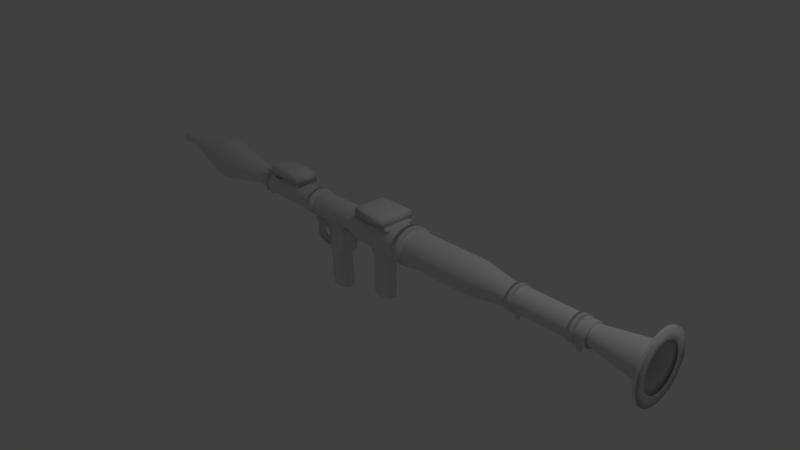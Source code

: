 # Source: Rpg.blend  (saved by Blender 2.79.0; exported with 4.5.12 LTS)
import bpy
from mathutils import Matrix  # noqa: F401  (used for matrix-valued properties, if any)

bpy.ops.wm.read_factory_settings(use_empty=True)
scene = bpy.context.scene
scene.name = 'Scene'

# ---- collections
col_collection_1 = bpy.data.collections.new('Collection 1'); scene.collection.children.link(col_collection_1)

# ---- world
world_world = bpy.data.worlds.new('World'); scene.world = world_world
world_world.color = (0.05088, 0.05088, 0.05088)
world_world.use_sun_shadow = False
world_world.sun_shadow_jitter_overblur = 0.0
world_world.cycles.sampling_method = 'MANUAL'

# ---- cameras
cam_camera = bpy.data.cameras.new('Camera')
cam_camera.clip_end = 100.0
cam_camera.lens = 35.0
cam_camera.sensor_width = 32.0
cam_camera.sensor_height = 18.0
cam_camera.ortho_scale = 7.314
cam_camera.dof.focus_distance = 0.0
cam_camera.dof.aperture_fstop = 128.0

# ---- lights
light_lamp = bpy.data.lights.new('Lamp', 'POINT')
light_lamp.transmission_factor = 0.0
light_lamp.cutoff_distance = 30.0
light_lamp.energy = 100.0
light_lamp.shadow_buffer_clip_start = 1.001
light_lamp.shadow_soft_size = 0.1
light_lamp.shadow_maximum_resolution = 0.006
light_lamp.use_absolute_resolution = True

# ---- meshes
me_cube_017 = bpy.data.meshes.new('Cube.017')
me_cube_017.from_pydata([(-1.444, -1.0, -0.8091), (-0.2953, -1.0, 1.07), (-1.444, 1.0, -0.8091), (-0.2953, 1.0, 1.07), (-1.208, -1.0, -0.9153), (1.532, -1.0, 1.072), (-1.208, 1.0, -0.9153), (1.532, 1.0, 1.072), (-0.8194, -1.0, -0.6195), (-0.1327, -1.0, -0.3863), (0.103, -1.0, -0.1407), (0.2559, -1.0, 0.1072), (0.2589, -1.0, 0.3592), (0.248, -1.0, 0.6115), (-0.2321, -1.0, 0.8754), (-0.2321, 1.0, 0.8754), (0.248, 1.0, 0.6115), (0.2589, 1.0, 0.3592), (0.2559, 1.0, 0.1072), (0.103, 1.0, -0.1407), (-0.1327, 1.0, -0.3863), (-0.8194, 1.0, -0.6195), (1.452, 1.0, 0.8217), (1.362, 1.0, 0.5721), (1.232, 1.0, 0.3236), (1.203, 1.0, 0.07238), (0.9707, 1.0, -0.1733), (0.6437, 1.0, -0.4164), (0.1477, 1.0, -0.6549), (1.452, -1.0, 0.8217), (1.362, -1.0, 0.5721), (1.232, -1.0, 0.3236), (1.203, -1.0, 0.07238), (0.9707, -1.0, -0.1733), (0.6437, -1.0, -0.4164), (0.1477, -1.0, -0.6549), (-2.912, -1.0, 0.9537), (-3.586, -1.0, 1.207), (-3.586, 1.0, 1.207), (-2.912, 1.0, 0.9537), (-1.771, 0.3333, -0.8623), (-1.771, -0.3333, -0.8623), (-0.2953, -0.3333, 1.07), (-0.2953, 0.3333, 1.07), (-1.208, -0.3333, -0.9685), (-1.208, 0.3333, -0.9685), (1.532, 0.3333, 1.018), (1.532, -0.3333, 1.018), (0.1477, 0.3333, -0.708), (0.1477, -0.3333, -0.708), (0.6437, 0.3333, -0.4696), (0.6437, -0.3333, -0.4696), (0.9707, 0.3333, -0.2265), (0.9707, -0.3333, -0.2265), (1.203, 0.3333, 0.01923), (1.203, -0.3333, 0.01923), (1.232, 0.3333, 0.2705), (1.232, -0.3333, 0.2705), (1.362, 0.3333, 0.519), (1.362, -0.3333, 0.519), (1.452, 0.3333, 0.7686), (1.452, -0.3333, 0.7686), (-1.147, -0.3333, -0.6727), (-1.147, 0.3333, -0.6727), (-0.4601, -0.3333, -0.4394), (-0.4601, 0.3333, -0.4394), (-0.2244, -0.3333, -0.1938), (-0.2244, 0.3333, -0.1938), (-0.07144, -0.3333, 0.05405), (-0.07144, 0.3333, 0.05405), (-0.06849, -0.3333, 0.306), (-0.06849, 0.3333, 0.306), (-0.07934, -0.3333, 0.5583), (-0.07934, 0.3333, 0.5583), (-0.5595, -0.3333, 0.8223), (-0.5595, 0.3333, 0.8223), (-3.586, -0.3333, 1.154), (-3.586, 0.3333, 1.154), (-2.912, -0.3333, 0.9005), (-2.912, 0.3333, 0.9005)], [], [(14, 1, 37, 36), (15, 3, 7, 22), (61, 47, 5, 29), (29, 5, 1, 14), (41, 44, 4, 0), (47, 42, 1, 5), (4, 35, 8, 0), (35, 34, 9, 8), (34, 33, 10, 9), (33, 32, 11, 10), (32, 31, 12, 11), (31, 30, 13, 12), (30, 29, 14, 13), (44, 49, 35, 4), (49, 51, 34, 35), (51, 53, 33, 34), (53, 55, 32, 33), (55, 57, 31, 32), (57, 59, 30, 31), (59, 61, 29, 30), (2, 21, 28, 6), (21, 20, 27, 28), (20, 19, 26, 27), (19, 18, 25, 26), (18, 17, 24, 25), (17, 16, 23, 24), (16, 15, 22, 23), (40, 63, 21, 2), (63, 65, 20, 21), (65, 67, 19, 20), (67, 69, 18, 19), (69, 71, 17, 18), (71, 73, 16, 17), (73, 75, 15, 16), (79, 77, 38, 39), (74, 14, 36, 78), (3, 15, 39, 38), (43, 3, 38, 77), (1, 42, 76, 37), (42, 43, 77, 76), (15, 75, 79, 39), (75, 74, 78, 79), (36, 37, 76, 78), (78, 76, 77, 79), (13, 14, 74, 72), (72, 74, 75, 73), (12, 13, 72, 70), (70, 72, 73, 71), (11, 12, 70, 68), (68, 70, 71, 69), (10, 11, 68, 66), (66, 68, 69, 67), (9, 10, 66, 64), (64, 66, 67, 65), (8, 9, 64, 62), (62, 64, 65, 63), (0, 8, 62, 41), (41, 62, 63, 40), (23, 22, 60, 58), (58, 60, 61, 59), (24, 23, 58, 56), (56, 58, 59, 57), (25, 24, 56, 54), (54, 56, 57, 55), (26, 25, 54, 52), (52, 54, 55, 53), (27, 26, 52, 50), (50, 52, 53, 51), (28, 27, 50, 48), (48, 50, 51, 49), (6, 28, 48, 45), (45, 48, 49, 44), (7, 3, 43, 46), (46, 43, 42, 47), (2, 6, 45, 40), (40, 45, 44, 41), (22, 7, 46, 60), (60, 46, 47, 61)])
me_cube_017.polygons.foreach_set('use_smooth', [True] * 78)
me_cube_017.use_remesh_preserve_volume = False
me_cube_017.use_remesh_preserve_attributes = False
me_cube_017.use_mirror_vertex_groups = False
me_cube_017.update()
me_cube_015 = bpy.data.meshes.new('Cube.015')
me_cube_015.from_pydata([(-3.091, 1.401, 1.803), (-3.883, 1.401, 1.803), (-3.091, 1.374, 1.712), (-3.883, 1.374, 1.712), (-3.091, 1.295, 1.624), (-3.883, 1.295, 1.624), (-3.091, 1.165, 1.543), (-3.883, 1.165, 1.543), (-3.091, 0.9908, 1.472), (-3.883, 0.9908, 1.472), (-3.091, 0.7785, 1.414), (-3.883, 0.7785, 1.414), (-3.091, 0.5362, 1.371), (-3.883, 0.5362, 1.371), (-3.091, 0.2734, 1.345), (-3.883, 0.2734, 1.345), (-3.091, 2.734e-06, 1.336), (-3.883, 3.111e-06, 1.336), (-3.091, -0.2734, 1.345), (-3.883, -0.2734, 1.345), (-3.091, -0.5362, 1.371), (-3.883, -0.5362, 1.371), (-3.091, -0.7785, 1.414), (-3.883, -0.7785, 1.414), (-3.091, -0.9908, 1.472), (-3.883, -0.9908, 1.472), (-3.091, -1.165, 1.543), (-3.883, -1.165, 1.543), (-3.091, -1.295, 1.624), (-3.883, -1.295, 1.624), (-3.091, -1.374, 1.712), (-3.883, -1.374, 1.712), (-3.091, -1.401, 1.803), (-3.883, -1.401, 1.803), (-3.091, -1.374, 1.894), (-3.883, -1.374, 1.894), (-3.091, -1.295, 1.982), (-3.883, -1.295, 1.982), (-3.091, -1.165, 2.062), (-3.883, -1.165, 2.062), (-3.091, -0.9908, 2.133), (-3.883, -0.9908, 2.133), (-3.091, -0.7785, 2.191), (-3.883, -0.7785, 2.191), (-3.091, -0.5362, 2.234), (-3.883, -0.5362, 2.234), (-3.091, -0.2734, 2.261), (-3.883, -0.2734, 2.261), (-3.091, 3.605e-06, 2.27), (-3.883, 3.981e-06, 2.27), (-3.091, 0.2734, 2.261), (-3.883, 0.2734, 2.261), (-3.091, 0.5362, 2.234), (-3.883, 0.5362, 2.234), (-3.091, 0.7785, 2.191), (-3.883, 0.7785, 2.191), (-3.091, 0.9908, 2.133), (-3.883, 0.9908, 2.133), (-3.091, 1.165, 2.062), (-3.883, 1.165, 2.062), (-3.091, 1.295, 1.982), (-3.883, 1.295, 1.982), (-3.091, 1.374, 1.894), (-3.883, 1.374, 1.894)], [], [(0, 1, 3, 2), (2, 3, 5, 4), (4, 5, 7, 6), (6, 7, 9, 8), (8, 9, 11, 10), (10, 11, 13, 12), (12, 13, 15, 14), (14, 15, 17, 16), (16, 17, 19, 18), (18, 19, 21, 20), (20, 21, 23, 22), (22, 23, 25, 24), (24, 25, 27, 26), (26, 27, 29, 28), (28, 29, 31, 30), (30, 31, 33, 32), (32, 33, 35, 34), (34, 35, 37, 36), (36, 37, 39, 38), (38, 39, 41, 40), (40, 41, 43, 42), (42, 43, 45, 44), (44, 45, 47, 46), (46, 47, 49, 48), (48, 49, 51, 50), (50, 51, 53, 52), (52, 53, 55, 54), (54, 55, 57, 56), (56, 57, 59, 58), (58, 59, 61, 60), (3, 1, 63, 61, 59, 57, 55, 53, 51, 49, 47, 45, 43, 41, 39, 37, 35, 33, 31, 29, 27, 25, 23, 21, 19, 17, 15, 13, 11, 9, 7, 5), (60, 61, 63, 62), (62, 63, 1, 0), (0, 2, 4, 6, 8, 10, 12, 14, 16, 18, 20, 22, 24, 26, 28, 30, 32, 34, 36, 38, 40, 42, 44, 46, 48, 50, 52, 54, 56, 58, 60, 62)])
me_cube_015.polygons.foreach_set('use_smooth', [True] * 34)
me_cube_015.use_remesh_preserve_volume = False
me_cube_015.use_remesh_preserve_attributes = False
me_cube_015.use_mirror_vertex_groups = False
me_cube_015.update()
me_cylinder_002 = bpy.data.meshes.new('Cylinder.002')
me_cylinder_002.from_pydata([(0.03523, 0.2867, -2.194), (0.03523, 0.5992, 2.005), (0.07975, 0.2812, -2.194), (0.1283, 0.5877, 2.005), (0.1226, 0.2649, -2.194), (0.2178, 0.5536, 2.005), (0.162, 0.2384, -2.194), (0.3002, 0.4982, 2.005), (0.1966, 0.2027, -2.194), (0.3725, 0.4237, 2.005), (0.225, 0.1593, -2.194), (0.4318, 0.3329, 2.005), (0.2461, 0.1097, -2.194), (0.4759, 0.2293, 2.005), (0.2591, 0.05593, -2.194), (0.503, 0.1169, 2.005), (0.2635, 5.021e-07, -2.194), (0.5122, -3.901e-09, 2.005), (0.2591, -0.05593, -2.194), (0.503, -0.1169, 2.005), (0.2461, -0.1097, -2.194), (0.4759, -0.2293, 2.005), (0.225, -0.1593, -2.194), (0.4318, -0.3329, 2.005), (0.1966, -0.2027, -2.194), (0.3725, -0.4237, 2.005), (0.162, -0.2384, -2.194), (0.3002, -0.4982, 2.005), (0.1226, -0.2649, -2.194), (0.2178, -0.5536, 2.005), (0.07975, -0.2812, -2.194), (0.1283, -0.5877, 2.005), (0.03523, -0.2867, -2.194), (0.03523, -0.5992, 2.005), (-0.009301, -0.2812, -2.194), (-0.05783, -0.5877, 2.005), (-0.05212, -0.2649, -2.194), (-0.1473, -0.5536, 2.005), (-0.09158, -0.2384, -2.194), (-0.2298, -0.4982, 2.005), (-0.1262, -0.2027, -2.194), (-0.302, -0.4237, 2.005), (-0.1545, -0.1593, -2.194), (-0.3614, -0.3329, 2.005), (-0.1756, -0.1097, -2.194), (-0.4054, -0.2293, 2.005), (-0.1886, -0.05593, -2.194), (-0.4326, -0.1169, 2.005), (-0.193, 7.573e-07, -2.194), (-0.4418, 5.294e-07, 2.005), (-0.1886, 0.05593, -2.194), (-0.4326, 0.1169, 2.005), (-0.1756, 0.1097, -2.194), (-0.4054, 0.2293, 2.005), (-0.1545, 0.1593, -2.194), (-0.3614, 0.3329, 2.005), (-0.1262, 0.2027, -2.194), (-0.302, 0.4237, 2.005), (-0.09158, 0.2384, -2.194), (-0.2298, 0.4982, 2.005), (-0.05212, 0.2649, -2.194), (-0.1473, 0.5536, 2.005), (-0.0093, 0.2812, -2.194), (-0.05783, 0.5877, 2.005), (0.03523, 1.256, -0.07), (0.2303, 1.232, -0.07), (0.4179, 1.161, -0.07), (0.5908, 1.044, -0.07), (0.7423, 0.8883, -0.07), (0.8667, 0.6979, -0.07), (0.9591, 0.4807, -0.07), (1.016, 0.2451, -0.07), (1.035, 1.858e-08, -0.07), (1.016, -0.2451, -0.07), (0.9591, -0.4807, -0.07), (0.8667, -0.6979, -0.07), (0.7423, -0.8883, -0.07), (0.5908, -1.044, -0.07), (0.4179, -1.161, -0.07), (0.2303, -1.232, -0.07), (0.03523, -1.256, -0.07), (-0.1599, -1.232, -0.07), (-0.3475, -1.161, -0.07), (-0.5203, -1.044, -0.07), (-0.6719, -0.8883, -0.07), (-0.7962, -0.6979, -0.07), (-0.8887, -0.4807, -0.07), (-0.9456, -0.2451, -0.07), (-0.9648, 1.137e-06, -0.07), (-0.9456, 0.2451, -0.07), (-0.8887, 0.4807, -0.07), (-0.7962, 0.6979, -0.07), (-0.6719, 0.8883, -0.07), (-0.5203, 1.044, -0.07), (-0.3475, 1.161, -0.07), (-0.1599, 1.232, -0.07), (0.03523, 1.256, 0.1723), (0.2303, 1.232, 0.1723), (0.4179, 1.161, 0.1723), (0.5908, 1.044, 0.1723), (0.7423, 0.8883, 0.1723), (0.8667, 0.6979, 0.1723), (0.9591, 0.4807, 0.1723), (1.016, 0.2451, 0.1723), (1.035, 3.453e-08, 0.1723), (1.016, -0.2451, 0.1723), (0.9591, -0.4807, 0.1723), (0.8667, -0.6979, 0.1723), (0.7423, -0.8883, 0.1723), (0.5908, -1.044, 0.1723), (0.4179, -1.161, 0.1723), (0.2303, -1.232, 0.1723), (0.03523, -1.256, 0.1723), (-0.1599, -1.232, 0.1723), (-0.3475, -1.161, 0.1723), (-0.5203, -1.044, 0.1723), (-0.6719, -0.8883, 0.1723), (-0.7962, -0.6979, 0.1723), (-0.8887, -0.4807, 0.1723), (-0.9456, -0.2451, 0.1723), (-0.9648, 1.153e-06, 0.1723), (-0.9456, 0.2451, 0.1723), (-0.8887, 0.4807, 0.1723), (-0.7962, 0.6979, 0.1723), (-0.6719, 0.8883, 0.1723), (-0.5203, 1.044, 0.1723), (-0.3475, 1.161, 0.1723), (-0.1599, 1.232, 0.1723), (0.03523, 0.2867, -2.732), (0.07975, 0.2812, -2.732), (0.1226, 0.2649, -2.732), (0.162, 0.2384, -2.732), (0.1966, 0.2027, -2.732), (0.225, 0.1593, -2.732), (0.2461, 0.1097, -2.732), (0.2591, 0.05593, -2.732), (0.2635, 6.402e-07, -2.732), (0.2591, -0.05593, -2.732), (0.2461, -0.1097, -2.732), (0.225, -0.1593, -2.732), (0.1966, -0.2027, -2.732), (0.162, -0.2384, -2.732), (0.1226, -0.2649, -2.732), (0.07975, -0.2812, -2.732), (0.03523, -0.2867, -2.732), (-0.009301, -0.2812, -2.732), (-0.05212, -0.2649, -2.732), (-0.09158, -0.2384, -2.732), (-0.1262, -0.2027, -2.732), (-0.1545, -0.1593, -2.732), (-0.1756, -0.1097, -2.732), (-0.1886, -0.05593, -2.732), (-0.193, 8.954e-07, -2.732), (-0.1886, 0.05594, -2.732), (-0.1756, 0.1097, -2.732), (-0.1545, 0.1593, -2.732), (-0.1262, 0.2027, -2.732), (-0.09158, 0.2384, -2.732), (-0.05212, 0.2649, -2.732), (-0.0093, 0.2812, -2.732), (0.03523, 0.2421, -2.811), (0.07283, 0.2375, -2.811), (0.109, 0.2237, -2.811), (0.1423, 0.2013, -2.811), (0.1715, 0.1712, -2.811), (0.1955, 0.1345, -2.811), (0.2133, 0.09265, -2.811), (0.2243, 0.04723, -2.811), (0.228, 6.703e-07, -2.811), (0.2243, -0.04723, -2.811), (0.2133, -0.09265, -2.811), (0.1955, -0.1345, -2.811), (0.1715, -0.1712, -2.811), (0.1423, -0.2013, -2.811), (0.109, -0.2237, -2.811), (0.07283, -0.2375, -2.811), (0.03523, -0.2421, -2.811), (-0.002375, -0.2375, -2.811), (-0.03853, -0.2237, -2.811), (-0.07185, -0.2013, -2.811), (-0.1011, -0.1712, -2.811), (-0.125, -0.1345, -2.811), (-0.1428, -0.09265, -2.811), (-0.1538, -0.04723, -2.811), (-0.1575, 8.858e-07, -2.811), (-0.1538, 0.04723, -2.811), (-0.1428, 0.09265, -2.811), (-0.125, 0.1345, -2.811), (-0.1011, 0.1712, -2.811), (-0.07185, 0.2013, -2.811), (-0.03853, 0.2237, -2.811), (-0.002374, 0.2375, -2.811), (0.03523, 0.2421, -2.961), (0.07283, 0.2375, -2.961), (0.109, 0.2237, -2.961), (0.1423, 0.2013, -2.961), (0.1715, 0.1712, -2.961), (0.1955, 0.1345, -2.961), (0.2133, 0.09265, -2.961), (0.2243, 0.04723, -2.961), (0.228, 7.086e-07, -2.961), (0.2243, -0.04723, -2.961), (0.2133, -0.09265, -2.961), (0.1955, -0.1345, -2.961), (0.1715, -0.1712, -2.961), (0.1423, -0.2013, -2.961), (0.109, -0.2237, -2.961), (0.07283, -0.2375, -2.961), (0.03523, -0.2421, -2.961), (-0.002374, -0.2375, -2.961), (-0.03853, -0.2237, -2.961), (-0.07185, -0.2013, -2.961), (-0.1011, -0.1712, -2.961), (-0.125, -0.1345, -2.961), (-0.1428, -0.09265, -2.961), (-0.1538, -0.04723, -2.961), (-0.1575, 9.241e-07, -2.961), (-0.1538, 0.04723, -2.961), (-0.1428, 0.09265, -2.961), (-0.125, 0.1345, -2.961), (-0.1011, 0.1712, -2.961), (-0.07185, 0.2013, -2.961), (-0.03853, 0.2237, -2.961), (-0.002374, 0.2375, -2.961), (0.1283, 0.5877, 2.373), (0.03523, 0.5992, 2.373), (0.2178, 0.5536, 2.373), (0.3002, 0.4982, 2.373), (0.3725, 0.4237, 2.373), (0.4318, 0.3329, 2.373), (0.4759, 0.2293, 2.373), (0.503, 0.1169, 2.373), (0.5122, -9.853e-08, 2.373), (0.503, -0.1169, 2.373), (0.4759, -0.2293, 2.373), (0.4318, -0.3329, 2.373), (0.3725, -0.4237, 2.373), (0.3002, -0.4982, 2.373), (0.2178, -0.5536, 2.373), (0.1283, -0.5877, 2.373), (0.03523, -0.5992, 2.373), (-0.05783, -0.5877, 2.373), (-0.1473, -0.5536, 2.373), (-0.2298, -0.4982, 2.373), (-0.302, -0.4237, 2.373), (-0.3614, -0.3329, 2.373), (-0.4054, -0.2293, 2.373), (-0.4326, -0.1169, 2.373), (-0.4418, 4.348e-07, 2.373), (-0.4326, 0.1169, 2.373), (-0.4054, 0.2293, 2.373), (-0.3614, 0.3329, 2.373), (-0.302, 0.4237, 2.373), (-0.2298, 0.4982, 2.373), (-0.1473, 0.5536, 2.373), (-0.05783, 0.5877, 2.373), (0.1467, 0.7973, 2.732), (0.03523, 0.8129, 2.732), (0.2539, 0.751, 2.732), (0.3528, 0.6759, 2.732), (0.4394, 0.5748, 2.732), (0.5105, 0.4516, 2.732), (0.5633, 0.3111, 2.732), (0.5958, 0.1586, 2.732), (0.6068, -2.445e-07, 2.732), (0.5958, -0.1586, 2.732), (0.5633, -0.3111, 2.732), (0.5105, -0.4516, 2.732), (0.4394, -0.5748, 2.732), (0.3528, -0.6759, 2.732), (0.2539, -0.751, 2.732), (0.1467, -0.7973, 2.732), (0.03523, -0.8129, 2.732), (-0.07628, -0.7973, 2.732), (-0.1835, -0.751, 2.732), (-0.2823, -0.6759, 2.732), (-0.3689, -0.5748, 2.732), (-0.44, -0.4516, 2.732), (-0.4928, -0.3111, 2.732), (-0.5253, -0.1586, 2.732), (-0.5363, 4.791e-07, 2.732), (-0.5253, 0.1586, 2.732), (-0.4928, 0.3111, 2.732), (-0.44, 0.4516, 2.732), (-0.3689, 0.5748, 2.732), (-0.2823, 0.6759, 2.732), (-0.1835, 0.751, 2.732), (-0.07628, 0.7973, 2.732), (0.3163, 0.5249, 2.364), (0.2294, 0.5832, 2.364), (0.5014, 0.2416, 2.364), (0.4549, 0.3507, 2.364), (0.4549, -0.3507, 2.364), (0.5014, -0.2416, 2.364), (0.2294, -0.5832, 2.364), (0.3163, -0.5249, 2.364), (-0.06093, -0.6191, 2.364), (0.0371, -0.6313, 2.364), (-0.3182, -0.4464, 2.364), (-0.2421, -0.5249, 2.364), (-0.4558, -0.1232, 2.364), (-0.4272, -0.2416, 2.364), (-0.4272, 0.2416, 2.364), (-0.4558, 0.1232, 2.364), (-0.2421, 0.5249, 2.364), (-0.3182, 0.4464, 2.364), (0.0371, 0.6313, 2.364), (-0.06093, 0.6191, 2.364), (0.4063, 0.778, 2.741), (0.2926, 0.8645, 2.741), (0.6486, 0.3581, 2.741), (0.5878, 0.5199, 2.741), (0.5878, -0.5199, 2.741), (0.6486, -0.3581, 2.741), (0.2926, -0.8645, 2.741), (0.4063, -0.778, 2.741), (-0.08752, -0.9177, 2.741), (0.04083, -0.9357, 2.741), (-0.4244, -0.6616, 2.741), (-0.3247, -0.778, 2.741), (-0.6044, -0.1825, 2.741), (-0.567, -0.3581, 2.741), (-0.567, 0.3581, 2.741), (-0.6044, 0.1825, 2.741), (-0.3247, 0.778, 2.741), (-0.4244, 0.6616, 2.741), (0.04083, 0.9357, 2.741), (-0.08751, 0.9177, 2.741), (0.2613, -0.02797, -2.194), (0.5076, -0.05845, 2.005), (1.026, -0.1225, -0.07), (1.026, -0.1225, 0.1723), (0.2613, -0.02797, -2.732), (0.2261, -0.02362, -2.811), (0.2261, -0.02362, -2.961), (0.5076, -0.05845, 2.373), (0.6013, -0.0793, 2.732), (0.2613, 0.02797, -2.194), (0.5076, 0.05845, 2.005), (1.026, 0.1225, -0.07), (1.026, 0.1225, 0.1723), (0.2613, 0.02797, -2.732), (0.2261, 0.02362, -2.811), (0.2261, 0.02362, -2.961), (0.5076, 0.05845, 2.373), (0.6013, 0.0793, 2.732), (0.5406, -0.05845, 2.375), (0.5452, -1.033e-07, 2.374), (0.6853, -0.0793, 2.725), (0.6908, -2.383e-07, 2.725), (0.5406, 0.05845, 2.375), (0.6853, 0.0793, 2.725)], [], [(96, 1, 3, 97), (97, 3, 5, 98), (98, 5, 7, 99), (99, 7, 9, 100), (100, 9, 11, 101), (101, 11, 13, 102), (102, 13, 15, 103), (340, 338, 17, 104), (331, 329, 19, 105), (105, 19, 21, 106), (106, 21, 23, 107), (107, 23, 25, 108), (108, 25, 27, 109), (109, 27, 29, 110), (110, 29, 31, 111), (111, 31, 33, 112), (112, 33, 35, 113), (113, 35, 37, 114), (114, 37, 39, 115), (115, 39, 41, 116), (116, 41, 43, 117), (117, 43, 45, 118), (118, 45, 47, 119), (119, 47, 49, 120), (120, 49, 51, 121), (121, 51, 53, 122), (122, 53, 55, 123), (123, 55, 57, 124), (124, 57, 59, 125), (125, 59, 61, 126), (11, 9, 228, 229), (126, 61, 63, 127), (127, 63, 1, 96), (62, 0, 128, 159), (62, 95, 64, 0), (60, 94, 95, 62), (58, 93, 94, 60), (56, 92, 93, 58), (54, 91, 92, 56), (52, 90, 91, 54), (50, 89, 90, 52), (48, 88, 89, 50), (46, 87, 88, 48), (44, 86, 87, 46), (42, 85, 86, 44), (40, 84, 85, 42), (38, 83, 84, 40), (36, 82, 83, 38), (34, 81, 82, 36), (32, 80, 81, 34), (30, 79, 80, 32), (28, 78, 79, 30), (26, 77, 78, 28), (24, 76, 77, 26), (22, 75, 76, 24), (20, 74, 75, 22), (18, 73, 74, 20), (328, 330, 73, 18), (337, 339, 72, 16), (12, 70, 71, 14), (10, 69, 70, 12), (8, 68, 69, 10), (6, 67, 68, 8), (4, 66, 67, 6), (2, 65, 66, 4), (0, 64, 65, 2), (95, 127, 96, 64), (94, 126, 127, 95), (93, 125, 126, 94), (92, 124, 125, 93), (91, 123, 124, 92), (90, 122, 123, 91), (89, 121, 122, 90), (88, 120, 121, 89), (87, 119, 120, 88), (86, 118, 119, 87), (85, 117, 118, 86), (84, 116, 117, 85), (83, 115, 116, 84), (82, 114, 115, 83), (81, 113, 114, 82), (80, 112, 113, 81), (79, 111, 112, 80), (78, 110, 111, 79), (77, 109, 110, 78), (76, 108, 109, 77), (75, 107, 108, 76), (74, 106, 107, 75), (73, 105, 106, 74), (330, 331, 105, 73), (339, 340, 104, 72), (70, 102, 103, 71), (69, 101, 102, 70), (68, 100, 101, 69), (67, 99, 100, 68), (66, 98, 99, 67), (65, 97, 98, 66), (64, 96, 97, 65), (132, 133, 165, 164), (18, 20, 138, 137), (36, 38, 147, 146), (54, 56, 156, 155), (10, 12, 134, 133), (28, 30, 143, 142), (46, 48, 152, 151), (2, 4, 130, 129), (20, 22, 139, 138), (38, 40, 148, 147), (56, 58, 157, 156), (12, 14, 135, 134), (30, 32, 144, 143), (48, 50, 153, 152), (4, 6, 131, 130), (22, 24, 140, 139), (40, 42, 149, 148), (58, 60, 158, 157), (337, 16, 136, 341), (32, 34, 145, 144), (50, 52, 154, 153), (6, 8, 132, 131), (24, 26, 141, 140), (42, 44, 150, 149), (60, 62, 159, 158), (328, 18, 137, 332), (34, 36, 146, 145), (52, 54, 155, 154), (8, 10, 133, 132), (26, 28, 142, 141), (44, 46, 151, 150), (0, 2, 129, 128), (342, 168, 200, 343), (159, 128, 160, 191), (146, 147, 179, 178), (133, 134, 166, 165), (147, 148, 180, 179), (134, 135, 167, 166), (148, 149, 181, 180), (341, 136, 168, 342), (149, 150, 182, 181), (332, 137, 169, 333), (150, 151, 183, 182), (137, 138, 170, 169), (151, 152, 184, 183), (138, 139, 171, 170), (152, 153, 185, 184), (139, 140, 172, 171), (153, 154, 186, 185), (140, 141, 173, 172), (154, 155, 187, 186), (141, 142, 174, 173), (128, 129, 161, 160), (155, 156, 188, 187), (142, 143, 175, 174), (129, 130, 162, 161), (156, 157, 189, 188), (143, 144, 176, 175), (130, 131, 163, 162), (157, 158, 190, 189), (144, 145, 177, 176), (131, 132, 164, 163), (158, 159, 191, 190), (145, 146, 178, 177), (192, 193, 194, 195, 196, 197, 198, 199, 343, 200, 334, 201, 202, 203, 204, 205, 206, 207, 208, 209, 210, 211, 212, 213, 214, 215, 216, 217, 218, 219, 220, 221, 222, 223), (181, 182, 214, 213), (333, 169, 201, 334), (182, 183, 215, 214), (169, 170, 202, 201), (183, 184, 216, 215), (170, 171, 203, 202), (184, 185, 217, 216), (171, 172, 204, 203), (185, 186, 218, 217), (172, 173, 205, 204), (186, 187, 219, 218), (173, 174, 206, 205), (160, 161, 193, 192), (187, 188, 220, 219), (174, 175, 207, 206), (161, 162, 194, 193), (188, 189, 221, 220), (175, 176, 208, 207), (162, 163, 195, 194), (189, 190, 222, 221), (176, 177, 209, 208), (163, 164, 196, 195), (190, 191, 223, 222), (177, 178, 210, 209), (164, 165, 197, 196), (191, 160, 192, 223), (178, 179, 211, 210), (165, 166, 198, 197), (179, 180, 212, 211), (166, 167, 199, 198), (180, 181, 213, 212), (237, 269, 315, 295), (29, 27, 237, 238), (47, 45, 246, 247), (3, 1, 225, 224), (1, 63, 255, 225), (21, 19, 233, 234), (39, 37, 242, 243), (57, 55, 251, 252), (13, 11, 229, 230), (31, 29, 238, 239), (49, 47, 247, 248), (5, 3, 224, 226), (23, 21, 234, 235), (41, 39, 243, 244), (59, 57, 252, 253), (15, 13, 230, 231), (33, 31, 239, 240), (51, 49, 248, 249), (7, 5, 226, 227), (25, 23, 235, 236), (43, 41, 244, 245), (61, 59, 253, 254), (338, 15, 231, 344), (35, 33, 240, 241), (53, 51, 249, 250), (9, 7, 227, 228), (27, 25, 236, 237), (45, 43, 245, 246), (63, 61, 254, 255), (329, 17, 232, 335), (37, 35, 241, 242), (55, 53, 250, 251), (256, 257, 287, 286, 285, 284, 283, 282, 281, 280, 279, 278, 277, 276, 275, 274, 273, 272, 271, 270, 269, 268, 267, 266, 265, 336, 264, 345, 263, 262, 261, 260, 259, 258), (224, 225, 257, 256), (252, 251, 283, 284), (239, 238, 270, 271), (226, 224, 256, 258), (227, 226, 289, 288), (240, 239, 271, 272), (261, 262, 310, 311), (254, 253, 285, 286), (234, 266, 313, 293), (228, 227, 259, 260), (255, 254, 286, 287), (242, 241, 273, 274), (229, 228, 260, 261), (253, 252, 305, 304), (243, 242, 274, 275), (287, 257, 326, 327), (273, 241, 296, 316), (231, 230, 262, 263), (245, 244, 276, 277), (344, 231, 263, 345), (246, 245, 277, 278), (232, 344, 350, 347), (279, 247, 300, 320), (234, 233, 265, 266), (248, 247, 279, 280), (238, 237, 295, 294), (249, 248, 280, 281), (236, 235, 267, 268), (272, 273, 316, 317), (237, 236, 268, 269), (251, 250, 282, 283), (294, 295, 315, 314), (304, 305, 325, 324), (288, 289, 309, 308), (296, 297, 317, 316), (306, 307, 327, 326), (290, 291, 311, 310), (298, 299, 319, 318), (300, 301, 321, 320), (292, 293, 313, 312), (302, 303, 323, 322), (275, 276, 318, 319), (241, 240, 297, 296), (255, 287, 327, 307), (270, 238, 294, 314), (267, 235, 292, 312), (257, 225, 306, 326), (225, 255, 307, 306), (249, 281, 323, 303), (229, 261, 311, 291), (230, 229, 291, 290), (278, 279, 320, 321), (244, 243, 299, 298), (243, 275, 319, 299), (282, 250, 302, 322), (262, 230, 290, 310), (266, 267, 312, 313), (252, 284, 325, 305), (276, 244, 298, 318), (281, 282, 322, 323), (247, 246, 301, 300), (226, 258, 309, 289), (269, 270, 314, 315), (235, 234, 293, 292), (285, 253, 304, 324), (240, 272, 317, 297), (284, 285, 324, 325), (250, 249, 303, 302), (246, 278, 321, 301), (259, 227, 288, 308), (258, 259, 308, 309), (233, 335, 336, 265), (19, 329, 335, 233), (168, 333, 334, 200), (136, 332, 333, 168), (16, 328, 332, 136), (72, 104, 331, 330), (16, 72, 330, 328), (104, 17, 329, 331), (344, 345, 351, 350), (17, 338, 344, 232), (135, 341, 342, 167), (167, 342, 343, 199), (14, 337, 341, 135), (71, 103, 340, 339), (14, 71, 339, 337), (103, 15, 338, 340), (346, 347, 349, 348), (347, 350, 351, 349), (335, 232, 347, 346), (336, 335, 346, 348), (264, 336, 348, 349), (345, 264, 349, 351)])
me_cylinder_002.polygons.foreach_set('use_smooth', [True] * 320)
me_cylinder_002.use_remesh_preserve_volume = False
me_cylinder_002.use_remesh_preserve_attributes = False
me_cylinder_002.use_mirror_vertex_groups = False
me_cylinder_002.update()
me_cube_014 = bpy.data.meshes.new('Cube.014')
me_cube_014.from_pydata([(-1.0, -1.0, -1.0), (-1.0, -1.0, 1.0), (-1.0, 1.0, -1.0), (-1.0, 1.0, 1.0), (1.0, -1.0, -1.0), (1.0, -1.0, 1.0), (1.0, 1.0, -1.0), (1.0, 1.0, 1.0)], [], [(0, 1, 3, 2), (2, 3, 7, 6), (6, 7, 5, 4), (4, 5, 1, 0), (2, 6, 4, 0), (7, 3, 1, 5)])
me_cube_014.use_remesh_preserve_volume = False
me_cube_014.use_remesh_preserve_attributes = False
me_cube_014.use_mirror_vertex_groups = False
me_cube_014.update()
me_cube_013 = bpy.data.meshes.new('Cube.013')
me_cube_013.from_pydata([(-1.0, -1.0, -1.0), (-1.0, -1.0, 1.0), (-1.0, 1.0, -1.0), (-1.0, 1.0, 1.0), (1.0, -1.0, -1.0), (1.0, -1.0, 1.0), (1.0, 1.0, -1.0), (1.0, 1.0, 1.0)], [], [(0, 1, 3, 2), (2, 3, 7, 6), (6, 7, 5, 4), (4, 5, 1, 0), (2, 6, 4, 0), (7, 3, 1, 5)])
me_cube_013.use_remesh_preserve_volume = False
me_cube_013.use_remesh_preserve_attributes = False
me_cube_013.use_mirror_vertex_groups = False
me_cube_013.update()
me_cube_012 = bpy.data.meshes.new('Cube.012')
me_cube_012.from_pydata([(-0.7682, -0.7682, -1.0), (-1.0, -1.0, 1.0), (-0.7682, 0.7682, -1.0), (-1.0, 1.0, 1.0), (0.7682, -0.7682, -1.0), (1.0, -1.0, 1.0), (0.7682, 0.7682, -1.0), (1.0, 1.0, 1.0), (-1.0, -1.0, -0.8293), (-1.0, 1.0, -0.8293), (1.0, 1.0, -0.8293), (1.0, -1.0, -0.8293)], [], [(8, 1, 3, 9), (9, 3, 7, 10), (10, 7, 5, 11), (11, 5, 1, 8), (2, 6, 4, 0), (7, 3, 1, 5), (4, 11, 8, 0), (6, 10, 11, 4), (2, 9, 10, 6), (0, 8, 9, 2)])
me_cube_012.polygons.foreach_set('use_smooth', [True] * 10)
me_cube_012.use_remesh_preserve_volume = False
me_cube_012.use_remesh_preserve_attributes = False
me_cube_012.use_mirror_vertex_groups = False
me_cube_012.update()
me_cube_011 = bpy.data.meshes.new('Cube.011')
me_cube_011.from_pydata([(-0.6548, -0.6548, -1.0), (-1.0, -1.0, 1.0), (-0.6548, 0.6548, -1.0), (-1.0, 1.0, 1.0), (0.6548, -0.6548, -1.0), (1.0, -1.0, 1.0), (0.6548, 0.6548, -1.0), (1.0, 1.0, 1.0), (-1.0, -1.0, -0.82), (-1.0, 1.0, -0.82), (1.0, 1.0, -0.82), (1.0, -1.0, -0.82)], [], [(8, 1, 3, 9), (9, 3, 7, 10), (10, 7, 5, 11), (11, 5, 1, 8), (2, 6, 4, 0), (7, 3, 1, 5), (4, 11, 8, 0), (6, 10, 11, 4), (2, 9, 10, 6), (0, 8, 9, 2)])
me_cube_011.polygons.foreach_set('use_smooth', [True] * 10)
me_cube_011.use_remesh_preserve_volume = False
me_cube_011.use_remesh_preserve_attributes = False
me_cube_011.use_mirror_vertex_groups = False
me_cube_011.update()
me_cube_010 = bpy.data.meshes.new('Cube.010')
me_cube_010.from_pydata([(-0.7015, -0.7015, -1.0), (-1.0, -1.0, 1.0), (-0.7015, 0.7015, -1.0), (-1.0, 1.0, 1.0), (0.7015, -0.7015, -1.0), (1.0, -1.0, 1.0), (0.7015, 0.7015, -1.0), (1.0, 1.0, 1.0), (-1.0, -1.0, -0.8333), (-1.0, 1.0, -0.8333), (1.0, 1.0, -0.8333), (1.0, -1.0, -0.8333)], [], [(8, 1, 3, 9), (9, 3, 7, 10), (10, 7, 5, 11), (11, 5, 1, 8), (2, 6, 4, 0), (7, 3, 1, 5), (4, 11, 8, 0), (6, 10, 11, 4), (2, 9, 10, 6), (0, 8, 9, 2)])
me_cube_010.polygons.foreach_set('use_smooth', [True] * 10)
me_cube_010.use_remesh_preserve_volume = False
me_cube_010.use_remesh_preserve_attributes = False
me_cube_010.use_mirror_vertex_groups = False
me_cube_010.update()
me_cube_009 = bpy.data.meshes.new('Cube.009')
me_cube_009.from_pydata([(-1.0, -0.6918, -1.0), (-0.7784, -0.5386, 0.9281), (-1.0, 0.6918, -1.0), (-0.7784, 0.5386, 0.9281), (1.0, -0.6918, -1.0), (0.7784, -0.5386, 0.9281), (1.0, 0.6918, -1.0), (0.7784, 0.5386, 0.9281), (-1.0, -0.6918, 0.4444), (-1.0, 0.6918, 0.4444), (1.0, 0.6918, 0.4444), (1.0, -0.6918, 0.4444), (-0.9622, -0.6152, 0.6863), (-0.9622, 0.6152, 0.6863), (0.9622, 0.6152, 0.6863), (0.9622, -0.6152, 0.6863), (-0.8467, -0.6012, -1.295), (-0.8467, -0.6012, -1.086), (-0.8467, 0.6012, -1.295), (-0.8467, 0.6012, -1.086), (-0.5495, -0.6012, -1.295), (-0.5495, -0.6012, -1.086), (-0.5495, 0.6012, -1.295), (-0.5495, 0.6012, -1.086), (-0.8467, 0.3967, -2.004), (-0.8467, -0.3967, -2.004), (-0.5495, 0.3967, -2.004), (-0.5495, -0.3967, -2.004)], [], [(12, 1, 3, 13), (13, 3, 7, 14), (14, 7, 5, 15), (15, 5, 1, 12), (2, 6, 4, 0), (7, 3, 1, 5), (4, 11, 8, 0), (6, 10, 11, 4), (2, 9, 10, 6), (0, 8, 9, 2), (11, 15, 12, 8), (10, 14, 15, 11), (9, 13, 14, 10), (8, 12, 13, 9), (16, 17, 19, 18), (18, 19, 23, 22), (22, 23, 21, 20), (20, 21, 17, 16), (22, 20, 27, 26), (23, 19, 17, 21), (24, 26, 27, 25), (20, 16, 25, 27), (18, 22, 26, 24), (16, 18, 24, 25)])
me_cube_009.polygons.foreach_set('use_smooth', [True] * 24)
me_cube_009.use_remesh_preserve_volume = False
me_cube_009.use_remesh_preserve_attributes = False
me_cube_009.use_mirror_vertex_groups = False
me_cube_009.update()
me_cube_008 = bpy.data.meshes.new('Cube.008')
me_cube_008.from_pydata([(-0.8467, -0.6012, -1.295), (-0.8467, -0.6012, -0.5544), (-0.8467, 0.6012, -1.295), (-0.8467, 0.6012, -0.5544), (-0.5495, -0.6012, -1.295), (-0.5495, -0.6012, -0.5544), (-0.5495, 0.6012, -1.295), (-0.5495, 0.6012, -0.5544), (-0.8467, 0.3967, -2.004), (-0.8467, -0.3967, -2.004), (-0.5495, 0.3967, -2.004), (-0.5495, -0.3967, -2.004), (0.5103, -0.6012, -1.295), (0.5103, -0.6012, -0.7801), (0.5103, 0.6012, -1.295), (0.5103, 0.6012, -0.7801), (0.8075, -0.6012, -1.295), (0.8075, -0.6012, -0.7801), (0.8075, 0.6012, -1.295), (0.8075, 0.6012, -0.7801), (0.5103, 0.3967, -2.004), (0.5103, -0.3967, -2.004), (0.8075, 0.3967, -2.004), (0.8075, -0.3967, -2.004), (1.167, 0.6012, -0.7801), (1.167, 0.6012, -1.295), (1.167, -0.6012, -1.295), (1.167, -0.6012, -0.7801), (1.167, -0.3967, -2.004), (1.167, 0.3967, -2.004)], [], [(0, 1, 3, 2), (2, 3, 7, 6), (6, 7, 5, 4), (4, 5, 1, 0), (6, 4, 11, 10), (7, 3, 1, 5), (8, 10, 11, 9), (4, 0, 9, 11), (2, 6, 10, 8), (0, 2, 8, 9), (12, 13, 15, 14), (14, 15, 19, 18), (16, 23, 28, 26), (16, 17, 13, 12), (17, 16, 26, 27), (19, 15, 13, 17), (20, 22, 23, 21), (16, 12, 21, 23), (14, 18, 22, 20), (12, 14, 20, 21), (25, 24, 27, 26), (25, 26, 28, 29), (23, 22, 29, 28), (19, 17, 27, 24), (22, 18, 25, 29), (18, 19, 24, 25)])
me_cube_008.polygons.foreach_set('use_smooth', [True] * 26)
me_cube_008.use_remesh_preserve_volume = False
me_cube_008.use_remesh_preserve_attributes = False
me_cube_008.use_mirror_vertex_groups = False
me_cube_008.update()
me_cube_007 = bpy.data.meshes.new('Cube.007')
me_cube_007.from_pydata([(-0.8467, -0.6012, -1.295), (-0.8467, -0.6012, -0.5544), (-0.8467, 0.6012, -1.295), (-0.8467, 0.6012, -0.5544), (-0.5495, -0.6012, -1.295), (-0.5495, -0.6012, -0.5544), (-0.5495, 0.6012, -1.295), (-0.5495, 0.6012, -0.5544), (-0.8467, 0.3967, -2.004), (-0.8467, -0.3967, -2.004), (-0.5495, 0.3967, -2.004), (-0.5495, -0.3967, -2.004), (0.5103, -0.6012, -1.295), (0.5103, -0.6012, -0.5544), (0.5103, 0.6012, -1.295), (0.5103, 0.6012, -0.5544), (0.8075, -0.6012, -1.295), (0.8075, -0.6012, -0.5544), (0.8075, 0.6012, -1.295), (0.8075, 0.6012, -0.5544), (0.5103, 0.3967, -2.004), (0.5103, -0.3967, -2.004), (0.8075, 0.3967, -2.004), (0.8075, -0.3967, -2.004)], [], [(0, 1, 3, 2), (2, 3, 7, 6), (6, 7, 5, 4), (4, 5, 1, 0), (6, 4, 11, 10), (7, 3, 1, 5), (8, 10, 11, 9), (4, 0, 9, 11), (2, 6, 10, 8), (0, 2, 8, 9), (12, 13, 15, 14), (14, 15, 19, 18), (18, 19, 17, 16), (16, 17, 13, 12), (18, 16, 23, 22), (19, 15, 13, 17), (20, 22, 23, 21), (16, 12, 21, 23), (14, 18, 22, 20), (12, 14, 20, 21)])
me_cube_007.polygons.foreach_set('use_smooth', [True] * 20)
me_cube_007.use_remesh_preserve_volume = False
me_cube_007.use_remesh_preserve_attributes = False
me_cube_007.use_mirror_vertex_groups = False
me_cube_007.update()
me_cube_006 = bpy.data.meshes.new('Cube.006')
me_cube_006.from_pydata([(-1.0, -0.6918, -1.0), (-0.7784, -0.5386, 0.9281), (-1.0, 0.6918, -1.0), (-0.7784, 0.5386, 0.9281), (1.0, -0.6918, -1.0), (0.7784, -0.5386, 0.9281), (1.0, 0.6918, -1.0), (0.7784, 0.5386, 0.9281), (-1.0, -0.6918, 0.4444), (-1.0, 0.6918, 0.4444), (1.0, 0.6918, 0.4444), (1.0, -0.6918, 0.4444), (-0.9622, -0.6152, 0.6863), (-0.9622, 0.6152, 0.6863), (0.9622, 0.6152, 0.6863), (0.9622, -0.6152, 0.6863), (-0.8467, -0.6012, -1.295), (-0.8467, -0.6012, -1.086), (-0.8467, 0.6012, -1.295), (-0.8467, 0.6012, -1.086), (-0.5495, -0.6012, -1.295), (-0.5495, -0.6012, -1.086), (-0.5495, 0.6012, -1.295), (-0.5495, 0.6012, -1.086), (-0.8467, 0.3967, -2.004), (-0.8467, -0.3967, -2.004), (-0.5495, 0.3967, -2.004), (-0.5495, -0.3967, -2.004)], [], [(12, 1, 3, 13), (13, 3, 7, 14), (14, 7, 5, 15), (15, 5, 1, 12), (2, 6, 4, 0), (7, 3, 1, 5), (4, 11, 8, 0), (6, 10, 11, 4), (2, 9, 10, 6), (0, 8, 9, 2), (11, 15, 12, 8), (10, 14, 15, 11), (9, 13, 14, 10), (8, 12, 13, 9), (16, 17, 19, 18), (18, 19, 23, 22), (22, 23, 21, 20), (20, 21, 17, 16), (22, 20, 27, 26), (23, 19, 17, 21), (24, 26, 27, 25), (20, 16, 25, 27), (18, 22, 26, 24), (16, 18, 24, 25)])
me_cube_006.polygons.foreach_set('use_smooth', [True] * 24)
me_cube_006.use_remesh_preserve_volume = False
me_cube_006.use_remesh_preserve_attributes = False
me_cube_006.use_mirror_vertex_groups = False
me_cube_006.update()
me_cube_005 = bpy.data.meshes.new('Cube.005')
me_cube_005.from_pydata([(-0.8311, -0.8311, -0.8311), (-0.8311, -0.8311, 0.8311), (-0.8311, 0.8311, -0.8311), (-0.8311, 0.8311, 0.8311), (0.8311, -0.8311, -0.8311), (0.8311, -0.8311, 0.8311), (0.8311, 0.8311, -0.8311), (0.8311, 0.8311, 0.8311), (-1.0, 0.6, -1.0), (-1.0, 0.2, -1.0), (-1.0, -0.2, -1.0), (-1.0, -0.6, -1.0), (-1.0, -0.6, 1.0), (-1.0, -0.2, 1.0), (-1.0, 0.2, 1.0), (-1.0, 0.6, 1.0), (1.0, -0.6, -1.0), (1.0, -0.2, -1.0), (1.0, 0.2, -1.0), (1.0, 0.6, -1.0), (1.0, 0.6, 1.0), (1.0, 0.2, 1.0), (1.0, -0.2, 1.0), (1.0, -0.6, 1.0)], [], [(8, 15, 3, 2), (2, 3, 7, 6), (16, 23, 5, 4), (4, 5, 1, 0), (11, 16, 4, 0), (23, 12, 1, 5), (7, 3, 15, 20), (20, 15, 14, 21), (21, 14, 13, 22), (22, 13, 12, 23), (2, 6, 19, 8), (8, 19, 18, 9), (9, 18, 17, 10), (10, 17, 16, 11), (6, 7, 20, 19), (19, 20, 21, 18), (18, 21, 22, 17), (17, 22, 23, 16), (0, 1, 12, 11), (11, 12, 13, 10), (10, 13, 14, 9), (9, 14, 15, 8)])
me_cube_005.polygons.foreach_set('use_smooth', [True] * 22)
me_cube_005.use_remesh_preserve_volume = False
me_cube_005.use_remesh_preserve_attributes = False
me_cube_005.use_mirror_vertex_groups = False
me_cube_005.update()
me_cube_004 = bpy.data.meshes.new('Cube.004')
me_cube_004.from_pydata([(-0.8002, -0.3717, -0.9226), (-1.0, -0.4566, 1.0), (-0.8002, 0.3717, -0.9226), (-1.0, 0.4566, 1.0), (1.227, -0.3219, -0.9487), (1.473, -0.6686, 1.0), (1.227, 0.3219, -0.9487), (1.473, 0.6686, 1.0), (-1.0, -0.441, -0.6667), (-1.0, -0.441, -0.3333), (-1.0, -0.441, 8.941e-08), (-1.0, -0.2412, 0.3333), (-1.0, -0.5469, 0.6667), (-1.0, 0.5469, 0.6667), (-1.0, 0.2412, 0.3333), (-1.0, 0.441, 2.98e-08), (-1.0, 0.441, -0.3333), (-1.0, 0.441, -0.6667), (1.473, 0.6686, 0.6667), (0.9061, 0.3819, 0.3265), (1.054, 0.3819, -0.003432), (1.203, 0.3819, -0.3333), (1.351, 0.3819, -0.6632), (1.473, -0.6686, 0.6667), (0.9061, -0.3819, 0.3265), (1.054, -0.3819, -0.003432), (1.203, -0.3819, -0.3333), (1.351, -0.3819, -0.6632), (-1.0, -0.5469, 0.5), (-1.0, 0.5469, 0.5), (1.426, 0.6686, 0.4966), (1.426, -0.6686, 0.4966), (-0.5017, 0.637, -0.9534), (-0.5567, 0.7557, 1.0), (-0.5017, -0.637, -0.9534), (-0.5567, -0.7557, 1.0), (-0.5786, -0.7557, -0.6661), (-0.6052, -0.7557, -0.3333), (-0.6318, -0.7557, -0.0006151), (-0.6583, -0.7557, 0.3321), (-0.5567, -0.7557, 0.6667), (-0.5786, 0.7557, -0.6661), (-0.6052, 0.7557, -0.3333), (-0.6318, 0.7557, -0.0006151), (-0.6583, 0.7557, 0.3321), (-0.5567, 0.7557, 0.6667), (-0.5651, 0.7557, 0.4994), (-0.5651, -0.7557, 0.4994), (-1.01, -0.3498, 1.513), (-1.01, 0.3498, 1.513), (-0.6265, 0.3498, 1.513), (1.131, 0.2339, 1.513), (1.131, -0.2339, 1.513), (-0.6265, -0.3498, 1.513), (-3.647, -0.4566, 1.149), (-3.647, 0.4566, 1.149), (-3.657, -0.3498, 1.506), (-3.657, 0.3498, 1.506), (0.8709, 0.7557, 1.0), (0.7144, -0.637, -0.9501), (0.7787, 0.7557, -0.6641), (0.6665, 0.7557, -0.3333), (0.5543, 0.7557, -0.002596), (0.4421, 0.7557, 0.3281), (0.8709, 0.7557, 0.6667), (0.8354, 0.7557, 0.4974), (0.7144, 0.637, -0.9501), (0.8709, -0.7557, 1.0), (0.7787, -0.7557, -0.6641), (0.6665, -0.7557, -0.3333), (0.5543, -0.7557, -0.002596), (0.4421, -0.7557, 0.3281), (0.8709, -0.7557, 0.6667), (0.8354, -0.7557, 0.4974), (0.6095, 0.3498, 1.513), (0.6095, -0.3498, 1.513), (-1.0, -0.3837, 0.6667), (-1.0, -0.3837, 1.0), (-1.0, 0.3837, 1.0), (-1.0, -0.3837, 0.5), (-1.0, 0.3837, 0.6667), (-1.0, 0.3837, 0.5), (-1.0, 0.3837, 0.3333), (-1.0, -0.3837, 0.3333), (-1.554, -0.3837, 0.7296), (-1.554, -0.3837, 1.063), (-1.554, 0.3837, 1.063), (-1.554, -0.3837, 0.5629), (-1.554, 0.3837, 0.7296), (-1.554, 0.3837, 0.5629), (-1.554, 0.3837, 0.3962), (-1.554, -0.3837, 0.3962), (-0.9257, -0.3002, 0.2228), (-0.9257, 0.3002, 0.2228), (-1.48, -0.3002, 0.2857), (-1.48, 0.3002, 0.2857), (-3.003, -0.3837, 0.5191), (-3.003, 0.3837, 0.5191), (-3.211, -0.3002, 0.4279), (-3.211, 0.3002, 0.4279), (-3.249, -0.3837, 0.5845), (-3.249, 0.3837, 0.5845), (-3.598, -0.3002, 0.5738), (-3.598, 0.3002, 0.5738), (-3.313, -0.3837, 0.6916), (-3.313, 0.3837, 0.6916), (-3.597, -0.3002, 0.6809), (-3.597, 0.3002, 0.6809), (-3.305, -0.3837, 1.065), (-3.305, 0.3837, 1.065), (-3.59, -0.3002, 1.073), (-3.59, 0.3002, 1.073), (-3.149, -0.3837, 1.148), (-3.149, 0.3837, 1.148), (-3.606, -0.3002, 1.156), (-3.606, 0.3002, 1.156), (1.387, -0.5599, 1.128), (1.333, -0.4782, 1.257), (1.216, -0.3426, 1.385), (-0.6091, -0.5124, 1.385), (-0.5908, -0.7152, 1.257), (-0.5742, -0.8375, 1.128), (1.387, 0.5599, 1.128), (1.333, 0.4782, 1.257), (1.216, 0.3426, 1.385), (-1.003, 0.458, 1.128), (-1.011, 0.3912, 1.257), (-1.008, 0.5124, 1.385), (-0.6091, 0.5124, 1.385), (-0.5908, 0.7152, 1.257), (-0.5742, 0.8375, 1.128), (-1.003, -0.458, 1.128), (-1.011, -0.3912, 1.257), (-1.008, -0.5124, 1.385), (-3.731, 0.458, 1.239), (-3.7, 0.3912, 1.328), (-3.655, 0.5124, 1.417), (-3.731, -0.458, 1.239), (-3.7, -0.3912, 1.328), (-3.655, -0.5124, 1.417), (0.8056, 0.8375, 1.128), (0.7622, 0.7152, 1.257), (0.6749, 0.5124, 1.385), (0.8056, -0.8375, 1.128), (0.7622, -0.7152, 1.257), (0.6749, -0.5124, 1.385), (-0.9629, -0.3837, 0.2781), (-0.9629, 0.3837, 0.2781), (-1.517, 0.3837, 0.341), (-1.517, -0.3837, 0.341), (-3.107, 0.3837, 0.4735), (-3.107, -0.3837, 0.4735), (-3.424, 0.3837, 0.5792), (-3.424, -0.3837, 0.5792), (-3.455, 0.3837, 0.6863), (-3.455, -0.3837, 0.6863), (-3.448, 0.3837, 1.069), (-3.448, -0.3837, 1.069), (-3.378, 0.3837, 1.152), (-3.378, -0.3837, 1.152), (11.08, 1.925, 1.803), (9.996, 1.925, 1.803), (11.08, 1.888, 1.678), (9.996, 1.888, 1.678), (11.08, 1.779, 1.557), (9.996, 1.779, 1.557), (11.08, 1.601, 1.446), (9.996, 1.601, 1.446), (11.08, 1.361, 1.349), (9.996, 1.361, 1.349), (11.08, 1.07, 1.269), (9.996, 1.07, 1.269), (11.08, 0.7367, 1.21), (9.996, 0.7367, 1.21), (11.08, 0.3756, 1.173), (9.996, 0.3756, 1.173), (11.08, 2.619e-06, 1.161), (9.996, 3.136e-06, 1.161), (11.08, -0.3756, 1.173), (9.996, -0.3756, 1.173), (11.08, -0.7367, 1.21), (9.996, -0.7367, 1.21), (11.08, -1.07, 1.269), (9.996, -1.07, 1.269), (11.08, -1.361, 1.349), (9.996, -1.361, 1.349), (11.08, -1.601, 1.446), (9.996, -1.601, 1.446), (11.08, -1.779, 1.557), (9.996, -1.779, 1.557), (11.08, -1.888, 1.678), (9.996, -1.888, 1.678), (11.08, -1.925, 1.803), (9.996, -1.925, 1.803), (11.08, -1.888, 1.928), (9.996, -1.888, 1.928), (11.08, -1.779, 2.048), (9.996, -1.779, 2.048), (11.08, -1.601, 2.159), (9.996, -1.601, 2.159), (11.08, -1.361, 2.257), (9.996, -1.361, 2.257), (11.08, -1.07, 2.337), (9.996, -1.07, 2.337), (11.08, -0.7367, 2.396), (9.996, -0.7367, 2.396), (11.08, -0.3756, 2.432), (9.996, -0.3756, 2.432), (11.08, 3.815e-06, 2.445), (9.996, 4.333e-06, 2.445), (11.08, 0.3756, 2.432), (9.996, 0.3756, 2.432), (11.08, 0.7367, 2.396), (9.996, 0.7367, 2.396), (11.08, 1.07, 2.337), (9.996, 1.07, 2.337), (11.08, 1.361, 2.257), (9.996, 1.361, 2.257), (11.08, 1.601, 2.159), (9.996, 1.601, 2.159), (11.08, 1.779, 2.048), (9.996, 1.779, 2.048), (11.08, 1.888, 1.928), (9.996, 1.888, 1.928), (24.25, 1.303, 1.803), (23.51, 1.303, 1.803), (24.25, 1.278, 1.718), (23.51, 1.278, 1.718), (24.25, 1.204, 1.637), (23.51, 1.204, 1.637), (24.25, 1.084, 1.561), (23.51, 1.084, 1.561), (24.25, 0.9216, 1.496), (23.51, 0.9216, 1.496), (24.25, 0.7241, 1.442), (23.51, 0.7241, 1.442), (24.25, 0.4987, 1.401), (23.51, 0.4987, 1.401), (24.25, 0.2543, 1.377), (23.51, 0.2543, 1.377), (24.25, 2.756e-06, 1.368), (23.51, 3.106e-06, 1.368), (24.25, -0.2543, 1.377), (23.51, -0.2543, 1.377), (24.25, -0.4987, 1.401), (23.51, -0.4987, 1.401), (24.25, -0.7241, 1.442), (23.51, -0.7241, 1.442), (24.25, -0.9216, 1.496), (23.51, -0.9216, 1.496), (24.25, -1.084, 1.561), (23.51, -1.084, 1.561), (24.25, -1.204, 1.637), (23.51, -1.204, 1.637), (24.25, -1.278, 1.718), (23.51, -1.278, 1.718), (24.25, -1.303, 1.803), (23.51, -1.303, 1.803), (24.25, -1.278, 1.888), (23.51, -1.278, 1.888), (24.25, -1.204, 1.969), (23.51, -1.204, 1.969), (24.25, -1.084, 2.044), (23.51, -1.084, 2.044), (24.25, -0.9216, 2.11), (23.51, -0.9216, 2.11), (24.25, -0.7241, 2.164), (23.51, -0.7241, 2.164), (24.25, -0.4987, 2.204), (23.51, -0.4987, 2.204), (24.25, -0.2543, 2.229), (23.51, -0.2543, 2.229), (24.25, 3.565e-06, 2.237), (23.51, 3.916e-06, 2.237), (24.25, 0.2543, 2.229), (23.51, 0.2543, 2.229), (24.25, 0.4988, 2.204), (23.51, 0.4988, 2.204), (24.25, 0.7241, 2.164), (23.51, 0.7241, 2.164), (24.25, 0.9216, 2.11), (23.51, 0.9216, 2.11), (24.25, 1.084, 2.044), (23.51, 1.084, 2.044), (24.25, 1.204, 1.969), (23.51, 1.204, 1.969), (24.25, 1.278, 1.888), (23.51, 1.278, 1.888), (30.86, 1.303, 1.803), (30.12, 1.303, 1.803), (30.86, 1.278, 1.718), (30.12, 1.278, 1.718), (30.86, 1.204, 1.637), (30.12, 1.204, 1.637), (30.86, 1.084, 1.561), (30.12, 1.084, 1.561), (30.86, 0.9216, 1.496), (30.12, 0.9216, 1.496), (30.86, 0.7241, 1.442), (30.12, 0.7241, 1.442), (30.86, 0.4987, 1.401), (30.12, 0.4987, 1.401), (30.86, 0.2543, 1.377), (30.12, 0.2543, 1.377), (30.86, 2.756e-06, 1.368), (30.12, 3.106e-06, 1.368), (30.86, -0.2543, 1.377), (30.12, -0.2543, 1.377), (30.86, -0.4987, 1.401), (30.12, -0.4987, 1.401), (30.86, -0.7241, 1.442), (30.12, -0.7241, 1.442), (30.86, -0.9216, 1.496), (30.12, -0.9216, 1.496), (30.86, -1.084, 1.561), (30.12, -1.084, 1.561), (30.86, -1.204, 1.637), (30.12, -1.204, 1.637), (30.86, -1.278, 1.718), (30.12, -1.278, 1.718), (30.86, -1.303, 1.803), (30.12, -1.303, 1.803), (30.86, -1.278, 1.888), (30.12, -1.278, 1.888), (30.86, -1.204, 1.969), (30.12, -1.204, 1.969), (30.86, -1.084, 2.044), (30.12, -1.084, 2.044), (30.86, -0.9216, 2.11), (30.12, -0.9216, 2.11), (30.86, -0.7241, 2.164), (30.12, -0.7241, 2.164), (30.86, -0.4987, 2.204), (30.12, -0.4987, 2.204), (30.86, -0.2543, 2.229), (30.12, -0.2543, 2.229), (30.86, 3.565e-06, 2.237), (30.12, 3.916e-06, 2.237), (30.86, 0.2543, 2.229), (30.12, 0.2543, 2.229), (30.86, 0.4988, 2.204), (30.12, 0.4988, 2.204), (30.86, 0.7241, 2.164), (30.12, 0.7241, 2.164), (30.86, 0.9216, 2.11), (30.12, 0.9216, 2.11), (30.86, 1.084, 2.044), (30.12, 1.084, 2.044), (30.86, 1.204, 1.969), (30.12, 1.204, 1.969), (30.86, 1.278, 1.888), (30.12, 1.278, 1.888)], [], [(14, 11, 83, 82), (64, 58, 7, 18), (18, 7, 5, 23), (40, 35, 1, 12), (66, 6, 4, 59), (118, 124, 51, 52), (34, 36, 8, 0), (36, 37, 9, 8), (37, 38, 10, 9), (38, 39, 11, 10), (47, 40, 12, 28), (6, 22, 27, 4), (22, 21, 26, 27), (21, 20, 25, 26), (20, 19, 24, 25), (30, 18, 23, 31), (66, 60, 22, 6), (60, 61, 21, 22), (61, 62, 20, 21), (62, 63, 19, 20), (65, 64, 18, 30), (0, 8, 17, 2), (8, 9, 16, 17), (9, 10, 15, 16), (10, 11, 14, 15), (11, 28, 79, 83), (12, 1, 77, 76), (63, 65, 30, 19), (19, 30, 31, 24), (39, 47, 28, 11), (71, 73, 47, 39), (14, 29, 46, 44), (29, 13, 45, 46), (15, 14, 44, 43), (16, 15, 43, 42), (17, 16, 42, 41), (2, 17, 41, 32), (73, 72, 40, 47), (70, 71, 39, 38), (69, 70, 38, 37), (68, 69, 37, 36), (59, 68, 36, 34), (145, 118, 52, 75), (2, 32, 34, 0), (72, 67, 35, 40), (13, 3, 33, 45), (50, 49, 48, 53), (74, 50, 53, 75), (128, 127, 49, 50), (48, 49, 57, 56), (133, 119, 53, 48), (142, 128, 50, 74), (136, 139, 56, 57), (133, 48, 56, 139), (3, 1, 54, 55), (125, 3, 55, 134), (124, 142, 74, 51), (51, 74, 75, 52), (23, 5, 67, 72), (119, 145, 75, 53), (4, 27, 68, 59), (27, 26, 69, 68), (26, 25, 70, 69), (25, 24, 71, 70), (31, 23, 72, 73), (24, 31, 73, 71), (44, 46, 65, 63), (46, 45, 64, 65), (43, 44, 63, 62), (42, 43, 62, 61), (41, 42, 61, 60), (32, 41, 60, 66), (32, 66, 59, 34), (45, 33, 58, 64), (78, 80, 88, 86), (147, 146, 92, 93), (83, 79, 87, 91), (3, 13, 80, 78), (1, 3, 78, 77), (13, 29, 81, 80), (29, 14, 82, 81), (28, 12, 76, 79), (84, 85, 86, 88), (87, 84, 88, 89), (91, 87, 89, 90), (77, 78, 86, 85), (80, 81, 89, 88), (81, 82, 90, 89), (79, 76, 84, 87), (76, 77, 85, 84), (93, 92, 94, 95), (148, 95, 99, 150), (146, 149, 94, 92), (148, 147, 93, 95), (150, 99, 103, 152), (95, 94, 98, 99), (91, 90, 97, 96), (149, 91, 96, 151), (153, 100, 104, 155), (96, 97, 101, 100), (151, 96, 100, 153), (99, 98, 102, 103), (154, 107, 111, 156), (103, 102, 106, 107), (152, 103, 107, 154), (100, 101, 105, 104), (108, 109, 113, 112), (104, 105, 109, 108), (155, 104, 108, 157), (107, 106, 110, 111), (159, 158, 115, 114), (157, 108, 112, 159), (111, 110, 114, 115), (156, 111, 115, 158), (35, 67, 143, 121), (121, 143, 144, 120), (120, 144, 145, 119), (7, 58, 140, 122), (122, 140, 141, 123), (123, 141, 142, 124), (49, 127, 136, 57), (127, 126, 135, 136), (126, 125, 134, 135), (1, 131, 137, 54), (131, 132, 138, 137), (132, 133, 139, 138), (55, 54, 137, 134), (134, 137, 138, 135), (135, 138, 139, 136), (58, 33, 130, 140), (140, 130, 129, 141), (141, 129, 128, 142), (1, 35, 121, 131), (131, 121, 120, 132), (132, 120, 119, 133), (33, 3, 125, 130), (130, 125, 126, 129), (129, 126, 127, 128), (67, 5, 116, 143), (143, 116, 117, 144), (144, 117, 118, 145), (5, 7, 122, 116), (116, 122, 123, 117), (117, 123, 124, 118), (109, 156, 158, 113), (110, 157, 159, 114), (112, 113, 158, 159), (106, 155, 157, 110), (101, 152, 154, 105), (105, 154, 156, 109), (98, 151, 153, 102), (102, 153, 155, 106), (94, 149, 151, 98), (97, 150, 152, 101), (90, 82, 147, 148), (83, 91, 149, 146), (90, 148, 150, 97), (82, 83, 146, 147), (160, 161, 163, 162), (162, 163, 165, 164), (164, 165, 167, 166), (166, 167, 169, 168), (168, 169, 171, 170), (170, 171, 173, 172), (172, 173, 175, 174), (174, 175, 177, 176), (176, 177, 179, 178), (178, 179, 181, 180), (180, 181, 183, 182), (182, 183, 185, 184), (184, 185, 187, 186), (186, 187, 189, 188), (188, 189, 191, 190), (190, 191, 193, 192), (192, 193, 195, 194), (194, 195, 197, 196), (196, 197, 199, 198), (198, 199, 201, 200), (200, 201, 203, 202), (202, 203, 205, 204), (204, 205, 207, 206), (206, 207, 209, 208), (208, 209, 211, 210), (210, 211, 213, 212), (212, 213, 215, 214), (214, 215, 217, 216), (216, 217, 219, 218), (218, 219, 221, 220), (163, 161, 223, 221, 219, 217, 215, 213, 211, 209, 207, 205, 203, 201, 199, 197, 195, 193, 191, 189, 187, 185, 183, 181, 179, 177, 175, 173, 171, 169, 167, 165), (220, 221, 223, 222), (222, 223, 161, 160), (160, 162, 164, 166, 168, 170, 172, 174, 176, 178, 180, 182, 184, 186, 188, 190, 192, 194, 196, 198, 200, 202, 204, 206, 208, 210, 212, 214, 216, 218, 220, 222), (224, 225, 227, 226), (226, 227, 229, 228), (228, 229, 231, 230), (230, 231, 233, 232), (232, 233, 235, 234), (234, 235, 237, 236), (236, 237, 239, 238), (238, 239, 241, 240), (240, 241, 243, 242), (242, 243, 245, 244), (244, 245, 247, 246), (246, 247, 249, 248), (248, 249, 251, 250), (250, 251, 253, 252), (252, 253, 255, 254), (254, 255, 257, 256), (256, 257, 259, 258), (258, 259, 261, 260), (260, 261, 263, 262), (262, 263, 265, 264), (264, 265, 267, 266), (266, 267, 269, 268), (268, 269, 271, 270), (270, 271, 273, 272), (272, 273, 275, 274), (274, 275, 277, 276), (276, 277, 279, 278), (278, 279, 281, 280), (280, 281, 283, 282), (282, 283, 285, 284), (227, 225, 287, 285, 283, 281, 279, 277, 275, 273, 271, 269, 267, 265, 263, 261, 259, 257, 255, 253, 251, 249, 247, 245, 243, 241, 239, 237, 235, 233, 231, 229), (284, 285, 287, 286), (286, 287, 225, 224), (224, 226, 228, 230, 232, 234, 236, 238, 240, 242, 244, 246, 248, 250, 252, 254, 256, 258, 260, 262, 264, 266, 268, 270, 272, 274, 276, 278, 280, 282, 284, 286), (288, 289, 291, 290), (290, 291, 293, 292), (292, 293, 295, 294), (294, 295, 297, 296), (296, 297, 299, 298), (298, 299, 301, 300), (300, 301, 303, 302), (302, 303, 305, 304), (304, 305, 307, 306), (306, 307, 309, 308), (308, 309, 311, 310), (310, 311, 313, 312), (312, 313, 315, 314), (314, 315, 317, 316), (316, 317, 319, 318), (318, 319, 321, 320), (320, 321, 323, 322), (322, 323, 325, 324), (324, 325, 327, 326), (326, 327, 329, 328), (328, 329, 331, 330), (330, 331, 333, 332), (332, 333, 335, 334), (334, 335, 337, 336), (336, 337, 339, 338), (338, 339, 341, 340), (340, 341, 343, 342), (342, 343, 345, 344), (344, 345, 347, 346), (346, 347, 349, 348), (291, 289, 351, 349, 347, 345, 343, 341, 339, 337, 335, 333, 331, 329, 327, 325, 323, 321, 319, 317, 315, 313, 311, 309, 307, 305, 303, 301, 299, 297, 295, 293), (348, 349, 351, 350), (350, 351, 289, 288), (288, 290, 292, 294, 296, 298, 300, 302, 304, 306, 308, 310, 312, 314, 316, 318, 320, 322, 324, 326, 328, 330, 332, 334, 336, 338, 340, 342, 344, 346, 348, 350)])
me_cube_004.polygons.foreach_set('use_smooth', [True] * 260)
me_cube_004.use_remesh_preserve_volume = False
me_cube_004.use_remesh_preserve_attributes = False
me_cube_004.use_mirror_vertex_groups = False
me_cube_004.update()
me_cube_003 = bpy.data.meshes.new('Cube.003')
me_cube_003.from_pydata([(-1.0, -0.2897, -0.9188), (-1.0, -0.2897, 1.0), (-1.0, 0.2897, -0.9188), (-1.0, 0.2897, 1.0), (1.0, -0.2897, -0.9188), (1.0, -0.2897, 1.0), (1.0, 0.2897, -0.9188), (1.0, 0.2897, 1.0), (-1.331, -0.2897, 1.437), (-1.331, 0.2897, 1.437), (1.331, 0.2897, 1.437), (1.331, -0.2897, 1.437), (-1.331, -0.2897, 1.904), (-1.331, 0.2897, 1.904), (1.331, 0.2897, 1.904), (1.331, -0.2897, 1.904), (0.6, 0.4557, -0.9188), (0.2, 0.4557, -0.9188), (-0.2, 0.4557, -0.9188), (-0.6, 0.4557, -0.9188), (-0.6, 0.4557, 1.0), (-0.2, 0.4557, 1.0), (0.2, 0.4557, 1.0), (0.6, 0.4557, 1.0), (-0.6, -0.4557, -0.9188), (-0.2, -0.4557, -0.9188), (0.2, -0.4557, -0.9188), (0.6, -0.4557, -0.9188), (0.6, -0.4557, 1.0), (0.2, -0.4557, 1.0), (-0.2, -0.4557, 1.0), (-0.6, -0.4557, 1.0), (-0.7983, 0.4557, 1.437), (-0.2661, 0.4557, 1.437), (0.2661, 0.4557, 1.437), (0.7983, 0.4557, 1.437), (0.7983, -0.4557, 1.437), (0.2661, -0.4557, 1.437), (-0.2661, -0.4557, 1.437), (-0.7983, -0.4557, 1.437), (-0.7983, 0.4557, 1.904), (-0.2661, 0.4557, 1.904), (0.2661, 0.4557, 1.904), (0.7983, 0.4557, 1.904), (0.7983, -0.4557, 1.904), (0.2661, -0.4557, 1.904), (-0.2661, -0.4557, 1.904), (-0.7983, -0.4557, 1.904), (-0.7644, 0.2214, -1.101), (-0.7644, -0.2214, -1.101), (-0.4587, 0.3483, -1.101), (0.7644, -0.2214, -1.101), (0.7644, 0.2214, -1.101), (0.4587, -0.3483, -1.101), (0.4587, 0.3483, -1.101), (0.1529, 0.3483, -1.101), (-0.1529, 0.3483, -1.101), (-0.4587, -0.3483, -1.101), (-0.1529, -0.3483, -1.101), (0.1529, -0.3483, -1.101), (-0.186, -0.4237, -1.01), (-0.5579, -0.4237, -1.01), (-0.186, 0.4237, -1.01), (0.186, 0.4237, -1.01), (0.5579, -0.4237, -1.01), (0.9299, -0.2694, -1.01), (-0.9299, 0.2694, -1.01), (-0.9299, -0.2694, -1.01), (0.9299, 0.2694, -1.01), (-0.5579, 0.4237, -1.01), (0.186, -0.4237, -1.01), (0.5579, 0.4237, -1.01)], [], [(0, 1, 3, 2), (16, 23, 7, 6), (6, 7, 5, 4), (24, 31, 1, 0), (68, 65, 51, 52), (20, 3, 9, 32), (11, 10, 14, 15), (5, 7, 10, 11), (3, 1, 8, 9), (28, 5, 11, 36), (40, 13, 12, 47), (9, 8, 12, 13), (36, 11, 15, 44), (32, 9, 13, 40), (10, 35, 43, 14), (35, 34, 42, 43), (34, 33, 41, 42), (33, 32, 40, 41), (8, 39, 47, 12), (39, 38, 46, 47), (38, 37, 45, 46), (37, 36, 44, 45), (14, 43, 44, 15), (43, 42, 45, 44), (42, 41, 46, 45), (41, 40, 47, 46), (1, 31, 39, 8), (31, 30, 38, 39), (30, 29, 37, 38), (29, 28, 36, 37), (7, 23, 35, 10), (23, 22, 34, 35), (22, 21, 33, 34), (21, 20, 32, 33), (67, 66, 48, 49), (65, 64, 53, 51), (60, 61, 57, 58), (62, 63, 55, 56), (4, 5, 28, 27), (27, 28, 29, 26), (26, 29, 30, 25), (25, 30, 31, 24), (2, 3, 20, 19), (19, 20, 21, 18), (18, 21, 22, 17), (17, 22, 23, 16), (54, 52, 51, 53), (48, 50, 57, 49), (50, 56, 58, 57), (56, 55, 59, 58), (55, 54, 53, 59), (69, 62, 56, 50), (70, 60, 58, 59), (66, 69, 50, 48), (71, 68, 52, 54), (64, 70, 59, 53), (63, 71, 54, 55), (61, 67, 49, 57), (24, 0, 67, 61), (17, 16, 71, 63), (27, 26, 70, 64), (16, 6, 68, 71), (2, 19, 69, 66), (26, 25, 60, 70), (19, 18, 62, 69), (18, 17, 63, 62), (25, 24, 61, 60), (4, 27, 64, 65), (0, 2, 66, 67), (6, 4, 65, 68)])
me_cube_003.polygons.foreach_set('use_smooth', [True] * 70)
me_cube_003.use_remesh_preserve_volume = False
me_cube_003.use_remesh_preserve_attributes = False
me_cube_003.use_mirror_vertex_groups = False
me_cube_003.update()
me_cylinder = bpy.data.meshes.new('Cylinder')
me_cylinder.from_pydata([(2.352e-07, 0.651, -0.5562), (-1.79e-06, 0.7099, -0.06069), (0.1137, 0.6385, -0.5562), (0.124, 0.6963, -0.06069), (0.223, 0.6015, -0.5562), (0.2432, 0.6559, -0.06069), (0.3238, 0.5413, -0.5562), (0.3531, 0.5903, -0.06069), (0.4121, 0.4604, -0.5562), (0.4494, 0.502, -0.06069), (0.4846, 0.3617, -0.5562), (0.5284, 0.3944, -0.06069), (0.5384, 0.2491, -0.5562), (0.5871, 0.2717, -0.06069), (0.5716, 0.127, -0.5562), (0.6233, 0.1385, -0.06069), (0.5828, -1.254e-07, -0.5562), (0.6355, 1.525e-06, -0.06069), (0.5716, -0.127, -0.5562), (0.6233, -0.1385, -0.06069), (0.5384, -0.2491, -0.5562), (0.5871, -0.2717, -0.06069), (0.4846, -0.3617, -0.5562), (0.5284, -0.3944, -0.06069), (0.4121, -0.4604, -0.5562), (0.4494, -0.502, -0.06069), (0.3238, -0.5413, -0.5562), (0.3531, -0.5903, -0.06069), (0.223, -0.6015, -0.5562), (0.2432, -0.6559, -0.06069), (0.1137, -0.6385, -0.5562), (0.124, -0.6963, -0.06069), (4.529e-08, -0.651, -0.5562), (-1.997e-06, -0.7099, -0.06069), (-0.1137, -0.6385, -0.5562), (-0.124, -0.6963, -0.06069), (-0.223, -0.6015, -0.5562), (-0.2432, -0.6559, -0.06069), (-0.3238, -0.5413, -0.5562), (-0.3531, -0.5903, -0.06069), (-0.4121, -0.4604, -0.5562), (-0.4494, -0.502, -0.06069), (-0.4846, -0.3617, -0.5562), (-0.5284, -0.3944, -0.06069), (-0.5384, -0.2491, -0.5562), (-0.5871, -0.2717, -0.06069), (-0.5716, -0.127, -0.5562), (-0.6233, -0.1385, -0.06069), (-0.5828, 4.541e-07, -0.5562), (-0.6355, 2.157e-06, -0.06069), (-0.5716, 0.127, -0.5562), (-0.6233, 0.1385, -0.06069), (-0.5384, 0.2491, -0.5562), (-0.5871, 0.2717, -0.06069), (-0.4846, 0.3617, -0.5562), (-0.5284, 0.3944, -0.06069), (-0.4121, 0.4604, -0.5562), (-0.4494, 0.502, -0.06069), (-0.3238, 0.5413, -0.5562), (-0.3531, 0.5903, -0.06069), (-0.223, 0.6015, -0.5562), (-0.2432, 0.6559, -0.06069), (-0.1137, 0.6385, -0.5562), (-0.124, 0.6963, -0.06069), (0.1691, 0.9499, 0.01071), (-1.863e-06, 0.9685, 0.01071), (0.3318, 0.8947, 0.01071), (0.4816, 0.8052, 0.01071), (0.613, 0.6848, 0.01071), (0.7208, 0.538, 0.01071), (0.8009, 0.3706, 0.01071), (0.8503, 0.1889, 0.01071), (0.8669, 1.556e-06, 0.01071), (0.8503, -0.1889, 0.01071), (0.8009, -0.3706, 0.01071), (0.7208, -0.538, 0.01071), (0.613, -0.6848, 0.01071), (0.4816, -0.8052, 0.01071), (0.3318, -0.8947, 0.01071), (0.1691, -0.9498, 0.01071), (-2.145e-06, -0.9685, 0.01071), (-0.1691, -0.9498, 0.01071), (-0.3318, -0.8947, 0.01071), (-0.4816, -0.8052, 0.01071), (-0.613, -0.6848, 0.01071), (-0.7208, -0.538, 0.01071), (-0.8009, -0.3706, 0.01071), (-0.8503, -0.1889, 0.01071), (-0.8669, 2.418e-06, 0.01071), (-0.8503, 0.1889, 0.01071), (-0.8009, 0.3706, 0.01071), (-0.7208, 0.538, 0.01071), (-0.613, 0.6848, 0.01071), (-0.4816, 0.8052, 0.01071), (-0.3318, 0.8947, 0.01071), (-0.1691, 0.9499, 0.01071), (0.1691, 0.9499, 0.2145), (-1.91e-06, 0.9685, 0.2145), (0.3318, 0.8947, 0.2145), (0.4816, 0.8052, 0.2145), (0.613, 0.6848, 0.2145), (0.7208, 0.538, 0.2145), (0.8009, 0.3706, 0.2145), (0.8503, 0.1889, 0.2145), (0.8669, 1.885e-06, 0.2145), (0.8503, -0.1889, 0.2145), (0.8009, -0.3706, 0.2145), (0.7208, -0.538, 0.2145), (0.613, -0.6848, 0.2145), (0.4816, -0.8052, 0.2145), (0.3318, -0.8947, 0.2145), (0.1691, -0.9498, 0.2145), (-2.193e-06, -0.9685, 0.2145), (-0.1691, -0.9498, 0.2145), (-0.3318, -0.8947, 0.2145), (-0.4816, -0.8052, 0.2145), (-0.613, -0.6848, 0.2145), (-0.7208, -0.538, 0.2145), (-0.8009, -0.3706, 0.2145), (-0.8503, -0.1889, 0.2145), (-0.8669, 2.747e-06, 0.2145), (-0.8503, 0.1889, 0.2145), (-0.8009, 0.3706, 0.2145), (-0.7208, 0.538, 0.2145), (-0.613, 0.6848, 0.2145), (-0.4816, 0.8052, 0.2145), (-0.3318, 0.8947, 0.2145), (-0.1691, 0.9499, 0.2145), (0.1691, 0.9499, 0.5625), (-1.003e-06, 0.9685, 0.5625), (0.3318, 0.8947, 0.5625), (0.4816, 0.8052, 0.5625), (0.613, 0.6848, 0.5625), (0.7208, 0.538, 0.5625), (0.8009, 0.3706, 0.5625), (0.8503, 0.1889, 0.5625), (0.8669, 1.953e-06, 0.5625), (0.8503, -0.1889, 0.5625), (0.8009, -0.3706, 0.5625), (0.7208, -0.538, 0.5625), (0.613, -0.6848, 0.5625), (0.4816, -0.8052, 0.5625), (0.3318, -0.8947, 0.5625), (0.1691, -0.9498, 0.5625), (-1.285e-06, -0.9685, 0.5625), (-0.1691, -0.9498, 0.5625), (-0.3318, -0.8947, 0.5625), (-0.4816, -0.8052, 0.5625), (-0.613, -0.6848, 0.5625), (-0.7208, -0.538, 0.5625), (-0.8009, -0.3706, 0.5625), (-0.8503, -0.1889, 0.5625), (-0.8669, 2.815e-06, 0.5625), (-0.8503, 0.1889, 0.5625), (-0.8009, 0.3706, 0.5625), (-0.7208, 0.538, 0.5625), (-0.613, 0.6848, 0.5625), (-0.4816, 0.8052, 0.5625), (-0.3318, 0.8947, 0.5625), (-0.1691, 0.9499, 0.5625), (0.1167, 0.6552, 0.689), (-1.69e-06, 0.6681, 0.689), (0.2288, 0.6172, 0.689), (0.3322, 0.5555, 0.689), (0.4229, 0.4724, 0.689), (0.4972, 0.3712, 0.689), (0.5525, 0.2557, 0.689), (0.5865, 0.1303, 0.689), (0.598, 2.042e-06, 0.689), (0.5865, -0.1303, 0.689), (0.5525, -0.2557, 0.689), (0.4972, -0.3712, 0.689), (0.4229, -0.4724, 0.689), (0.3322, -0.5555, 0.689), (0.2288, -0.6172, 0.689), (0.1167, -0.6552, 0.689), (-1.885e-06, -0.6681, 0.689), (-0.1167, -0.6552, 0.689), (-0.2289, -0.6172, 0.689), (-0.3322, -0.5555, 0.689), (-0.4229, -0.4724, 0.689), (-0.4972, -0.3711, 0.689), (-0.5525, -0.2557, 0.689), (-0.5865, -0.1303, 0.689), (-0.598, 2.637e-06, 0.689), (-0.5865, 0.1303, 0.689), (-0.5525, 0.2557, 0.689), (-0.4972, 0.3712, 0.689), (-0.4229, 0.4724, 0.689), (-0.3322, 0.5555, 0.689), (-0.2289, 0.6172, 0.689), (-0.1167, 0.6552, 0.689), (0.1167, 0.6552, 1.028), (-3.701e-06, 0.6681, 1.028), (0.2288, 0.6172, 1.028), (0.3322, 0.5555, 1.028), (0.4229, 0.4724, 1.028), (0.4972, 0.3712, 1.028), (0.5525, 0.2557, 1.028), (0.5865, 0.1303, 1.028), (0.598, 2.127e-06, 1.028), (0.5865, -0.1303, 1.028), (0.5525, -0.2557, 1.028), (0.4972, -0.3712, 1.028), (0.4229, -0.4724, 1.028), (0.3322, -0.5555, 1.028), (0.2288, -0.6172, 1.028), (0.1167, -0.6552, 1.028), (-3.896e-06, -0.6681, 1.028), (-0.1167, -0.6552, 1.028), (-0.2289, -0.6172, 1.028), (-0.3322, -0.5555, 1.028), (-0.4229, -0.4724, 1.028), (-0.4972, -0.3711, 1.028), (-0.5525, -0.2557, 1.028), (-0.5865, -0.1303, 1.028), (-0.598, 2.721e-06, 1.028), (-0.5865, 0.1303, 1.028), (-0.5525, 0.2557, 1.028), (-0.4972, 0.3712, 1.028), (-0.4229, 0.4724, 1.028), (-0.3322, 0.5555, 1.028), (-0.2289, 0.6172, 1.028), (-0.1167, 0.6552, 1.028), (0.09615, 0.54, 1.028), (-3.695e-06, 0.5506, 1.028), (0.1886, 0.5087, 1.028), (0.2738, 0.4578, 1.028), (0.3485, 0.3893, 1.028), (0.4098, 0.3059, 1.028), (0.4553, 0.2107, 1.028), (0.4834, 0.1074, 1.028), (0.4928, 2.158e-06, 1.028), (0.4834, -0.1074, 1.028), (0.4553, -0.2107, 1.028), (0.4098, -0.3059, 1.028), (0.3485, -0.3893, 1.028), (0.2738, -0.4578, 1.028), (0.1886, -0.5087, 1.028), (0.09615, -0.54, 1.028), (-3.856e-06, -0.5506, 1.028), (-0.09615, -0.54, 1.028), (-0.1886, -0.5087, 1.028), (-0.2738, -0.4578, 1.028), (-0.3485, -0.3893, 1.028), (-0.4098, -0.3059, 1.028), (-0.4553, -0.2107, 1.028), (-0.4834, -0.1074, 1.028), (-0.4929, 2.648e-06, 1.028), (-0.4834, 0.1074, 1.028), (-0.4553, 0.2107, 1.028), (-0.4098, 0.3059, 1.028), (-0.3485, 0.3893, 1.028), (-0.2738, 0.4578, 1.028), (-0.1886, 0.5087, 1.028), (-0.09615, 0.54, 1.028), (0.1854, 1.041, 1.242), (-1.07e-05, 1.061, 1.242), (0.3636, 0.9807, 1.242), (0.5279, 0.8826, 1.242), (0.6719, 0.7506, 1.242), (0.79, 0.5897, 1.242), (0.8779, 0.4062, 1.242), (0.9319, 0.2071, 1.242), (0.9502, 2.339e-06, 1.242), (0.9319, -0.2071, 1.242), (0.8779, -0.4062, 1.242), (0.79, -0.5897, 1.242), (0.6719, -0.7506, 1.242), (0.5279, -0.8826, 1.242), (0.3636, -0.9807, 1.242), (0.1854, -1.041, 1.242), (-1.101e-05, -1.061, 1.242), (-0.1854, -1.041, 1.242), (-0.3636, -0.9807, 1.242), (-0.5279, -0.8826, 1.242), (-0.6719, -0.7506, 1.242), (-0.7901, -0.5897, 1.242), (-0.8779, -0.4062, 1.242), (-0.9319, -0.2071, 1.242), (-0.9502, 3.284e-06, 1.242), (-0.9319, 0.2071, 1.242), (-0.8779, 0.4062, 1.242), (-0.7901, 0.5897, 1.242), (-0.6719, 0.7506, 1.242), (-0.5279, 0.8826, 1.242), (-0.3636, 0.9807, 1.242), (-0.1854, 1.041, 1.242), (0.3338, 1.673, 1.242), (-1.075e-05, 1.706, 1.242), (0.6547, 1.576, 1.242), (0.9505, 1.418, 1.242), (1.21, 1.206, 1.242), (1.423, 0.9478, 1.242), (1.581, 0.6528, 1.242), (1.678, 0.3328, 1.242), (1.711, 2.183e-06, 1.242), (1.678, -0.3328, 1.242), (1.581, -0.6528, 1.242), (1.423, -0.9478, 1.242), (1.21, -1.206, 1.242), (0.9505, -1.418, 1.242), (0.6547, -1.576, 1.242), (0.3338, -1.673, 1.242), (-1.131e-05, -1.706, 1.242), (-0.3338, -1.673, 1.242), (-0.6547, -1.576, 1.242), (-0.9505, -1.418, 1.242), (-1.21, -1.206, 1.242), (-1.423, -0.9478, 1.242), (-1.581, -0.6528, 1.242), (-1.678, -0.3328, 1.242), (-1.711, 3.702e-06, 1.242), (-1.678, 0.3328, 1.242), (-1.581, 0.6528, 1.242), (-1.423, 0.9478, 1.242), (-1.21, 1.206, 1.242), (-0.9505, 1.418, 1.242), (-0.6547, 1.576, 1.242), (-0.3338, 1.673, 1.242), (0.3338, 1.673, 1.253), (-1.093e-05, 1.706, 1.253), (0.6547, 1.576, 1.253), (0.9505, 1.418, 1.253), (1.21, 1.206, 1.253), (1.423, 0.9478, 1.253), (1.581, 0.6528, 1.253), (1.678, 0.3328, 1.253), (1.711, 2.164e-06, 1.253), (1.678, -0.3328, 1.253), (1.581, -0.6528, 1.253), (1.423, -0.9478, 1.253), (1.21, -1.206, 1.253), (0.9505, -1.418, 1.253), (0.6547, -1.576, 1.253), (0.3338, -1.673, 1.253), (-1.149e-05, -1.706, 1.253), (-0.3338, -1.673, 1.253), (-0.6547, -1.576, 1.253), (-0.9505, -1.418, 1.253), (-1.21, -1.206, 1.253), (-1.423, -0.9478, 1.253), (-1.581, -0.6528, 1.253), (-1.678, -0.3328, 1.253), (-1.711, 3.682e-06, 1.253), (-1.678, 0.3328, 1.253), (-1.581, 0.6528, 1.253), (-1.423, 0.9478, 1.253), (-1.21, 1.206, 1.253), (-0.9505, 1.418, 1.253), (-0.6547, 1.576, 1.253), (-0.3338, 1.673, 1.253), (0.2287, 1.146, 1.253), (-1.086e-05, 1.169, 1.253), (0.4486, 1.08, 1.253), (0.6512, 0.9718, 1.253), (0.8288, 0.8265, 1.253), (0.9746, 0.6494, 1.253), (1.083, 0.4473, 1.253), (1.15, 0.228, 1.253), (1.172, 2.307e-06, 1.253), (1.15, -0.228, 1.253), (1.083, -0.4473, 1.253), (0.9746, -0.6494, 1.253), (0.8288, -0.8265, 1.253), (0.6512, -0.9718, 1.253), (0.4486, -1.08, 1.253), (0.2287, -1.146, 1.253), (-1.124e-05, -1.169, 1.253), (-0.2287, -1.146, 1.253), (-0.4486, -1.08, 1.253), (-0.6512, -0.9718, 1.253), (-0.8289, -0.8265, 1.253), (-0.9746, -0.6494, 1.253), (-1.083, -0.4473, 1.253), (-1.15, -0.228, 1.253), (-1.172, 3.348e-06, 1.253), (-1.15, 0.228, 1.253), (-1.083, 0.4473, 1.253), (-0.9746, 0.6494, 1.253), (-0.8289, 0.8265, 1.253), (-0.6512, 0.9718, 1.253), (-0.4486, 1.08, 1.253), (-0.2287, 1.146, 1.253), (1.73e-07, 0.7099, -0.5417), (0.124, 0.6963, -0.5417), (0.2432, 0.6559, -0.5417), (0.3531, 0.5903, -0.5417), (0.4494, 0.502, -0.5417), (0.5284, 0.3944, -0.5417), (0.5871, 0.2717, -0.5417), (0.6233, 0.1385, -0.5417), (0.6355, -9.007e-08, -0.5417), (0.6233, -0.1385, -0.5417), (0.5871, -0.2717, -0.5417), (0.5284, -0.3944, -0.5417), (0.4494, -0.502, -0.5417), (0.3531, -0.5903, -0.5417), (0.2432, -0.6559, -0.5417), (0.124, -0.6963, -0.5417), (-3.404e-08, -0.7099, -0.5417), (-0.124, -0.6963, -0.5417), (-0.2432, -0.6559, -0.5417), (-0.3531, -0.5903, -0.5417), (-0.4494, -0.502, -0.5417), (-0.5284, -0.3944, -0.5417), (-0.5871, -0.2717, -0.5417), (-0.6233, -0.1385, -0.5417), (-0.6355, 5.418e-07, -0.5417), (-0.6233, 0.1385, -0.5417), (-0.5871, 0.2717, -0.5417), (-0.5284, 0.3944, -0.5417), (-0.4494, 0.502, -0.5417), (-0.3531, 0.5903, -0.5417), (-0.2432, 0.6559, -0.5417), (-0.124, 0.6963, -0.5417)], [], [(384, 1, 3, 385), (385, 3, 5, 386), (386, 5, 7, 387), (387, 7, 9, 388), (388, 9, 11, 389), (389, 11, 13, 390), (390, 13, 15, 391), (391, 15, 17, 392), (392, 17, 19, 393), (393, 19, 21, 394), (394, 21, 23, 395), (395, 23, 25, 396), (396, 25, 27, 397), (397, 27, 29, 398), (398, 29, 31, 399), (399, 31, 33, 400), (400, 33, 35, 401), (401, 35, 37, 402), (402, 37, 39, 403), (403, 39, 41, 404), (404, 41, 43, 405), (405, 43, 45, 406), (406, 45, 47, 407), (407, 47, 49, 408), (408, 49, 51, 409), (409, 51, 53, 410), (410, 53, 55, 411), (411, 55, 57, 412), (412, 57, 59, 413), (413, 59, 61, 414), (13, 11, 69, 70), (414, 61, 63, 415), (415, 63, 1, 384), (0, 2, 4, 6, 8, 10, 12, 14, 16, 18, 20, 22, 24, 26, 28, 30, 32, 34, 36, 38, 40, 42, 44, 46, 48, 50, 52, 54, 56, 58, 60, 62), (79, 78, 110, 111), (31, 29, 78, 79), (49, 47, 87, 88), (5, 3, 64, 66), (23, 21, 74, 75), (41, 39, 83, 84), (59, 57, 92, 93), (15, 13, 70, 71), (33, 31, 79, 80), (51, 49, 88, 89), (7, 5, 66, 67), (25, 23, 75, 76), (43, 41, 84, 85), (61, 59, 93, 94), (17, 15, 71, 72), (35, 33, 80, 81), (53, 51, 89, 90), (9, 7, 67, 68), (27, 25, 76, 77), (45, 43, 85, 86), (63, 61, 94, 95), (19, 17, 72, 73), (37, 35, 81, 82), (55, 53, 90, 91), (11, 9, 68, 69), (29, 27, 77, 78), (47, 45, 86, 87), (3, 1, 65, 64), (1, 63, 95, 65), (21, 19, 73, 74), (39, 37, 82, 83), (57, 55, 91, 92), (114, 113, 145, 146), (66, 64, 96, 98), (93, 92, 124, 125), (80, 79, 111, 112), (67, 66, 98, 99), (94, 93, 125, 126), (81, 80, 112, 113), (68, 67, 99, 100), (95, 94, 126, 127), (82, 81, 113, 114), (69, 68, 100, 101), (65, 95, 127, 97), (83, 82, 114, 115), (70, 69, 101, 102), (84, 83, 115, 116), (71, 70, 102, 103), (85, 84, 116, 117), (72, 71, 103, 104), (86, 85, 117, 118), (73, 72, 104, 105), (87, 86, 118, 119), (74, 73, 105, 106), (88, 87, 119, 120), (75, 74, 106, 107), (89, 88, 120, 121), (76, 75, 107, 108), (90, 89, 121, 122), (77, 76, 108, 109), (91, 90, 122, 123), (78, 77, 109, 110), (64, 65, 97, 96), (92, 91, 123, 124), (149, 148, 180, 181), (101, 100, 132, 133), (97, 127, 159, 129), (115, 114, 146, 147), (102, 101, 133, 134), (116, 115, 147, 148), (103, 102, 134, 135), (117, 116, 148, 149), (104, 103, 135, 136), (118, 117, 149, 150), (105, 104, 136, 137), (119, 118, 150, 151), (106, 105, 137, 138), (120, 119, 151, 152), (107, 106, 138, 139), (121, 120, 152, 153), (108, 107, 139, 140), (122, 121, 153, 154), (109, 108, 140, 141), (123, 122, 154, 155), (110, 109, 141, 142), (96, 97, 129, 128), (124, 123, 155, 156), (111, 110, 142, 143), (98, 96, 128, 130), (125, 124, 156, 157), (112, 111, 143, 144), (99, 98, 130, 131), (126, 125, 157, 158), (113, 112, 144, 145), (100, 99, 131, 132), (127, 126, 158, 159), (184, 183, 215, 216), (136, 135, 167, 168), (150, 149, 181, 182), (137, 136, 168, 169), (151, 150, 182, 183), (138, 137, 169, 170), (152, 151, 183, 184), (139, 138, 170, 171), (153, 152, 184, 185), (140, 139, 171, 172), (154, 153, 185, 186), (141, 140, 172, 173), (155, 154, 186, 187), (142, 141, 173, 174), (128, 129, 161, 160), (156, 155, 187, 188), (143, 142, 174, 175), (130, 128, 160, 162), (157, 156, 188, 189), (144, 143, 175, 176), (131, 130, 162, 163), (158, 157, 189, 190), (145, 144, 176, 177), (132, 131, 163, 164), (159, 158, 190, 191), (146, 145, 177, 178), (133, 132, 164, 165), (129, 159, 191, 161), (147, 146, 178, 179), (134, 133, 165, 166), (148, 147, 179, 180), (135, 134, 166, 167), (219, 218, 250, 251), (171, 170, 202, 203), (185, 184, 216, 217), (172, 171, 203, 204), (186, 185, 217, 218), (173, 172, 204, 205), (187, 186, 218, 219), (174, 173, 205, 206), (160, 161, 193, 192), (188, 187, 219, 220), (175, 174, 206, 207), (162, 160, 192, 194), (189, 188, 220, 221), (176, 175, 207, 208), (163, 162, 194, 195), (190, 189, 221, 222), (177, 176, 208, 209), (164, 163, 195, 196), (191, 190, 222, 223), (178, 177, 209, 210), (165, 164, 196, 197), (161, 191, 223, 193), (179, 178, 210, 211), (166, 165, 197, 198), (180, 179, 211, 212), (167, 166, 198, 199), (181, 180, 212, 213), (168, 167, 199, 200), (182, 181, 213, 214), (169, 168, 200, 201), (183, 182, 214, 215), (170, 169, 201, 202), (254, 253, 285, 286), (206, 205, 237, 238), (192, 193, 225, 224), (220, 219, 251, 252), (207, 206, 238, 239), (194, 192, 224, 226), (221, 220, 252, 253), (208, 207, 239, 240), (195, 194, 226, 227), (222, 221, 253, 254), (209, 208, 240, 241), (196, 195, 227, 228), (223, 222, 254, 255), (210, 209, 241, 242), (197, 196, 228, 229), (193, 223, 255, 225), (211, 210, 242, 243), (198, 197, 229, 230), (212, 211, 243, 244), (199, 198, 230, 231), (213, 212, 244, 245), (200, 199, 231, 232), (214, 213, 245, 246), (201, 200, 232, 233), (215, 214, 246, 247), (202, 201, 233, 234), (216, 215, 247, 248), (203, 202, 234, 235), (217, 216, 248, 249), (204, 203, 235, 236), (218, 217, 249, 250), (205, 204, 236, 237), (241, 240, 272, 273), (228, 227, 259, 260), (255, 254, 286, 287), (242, 241, 273, 274), (229, 228, 260, 261), (225, 255, 287, 257), (243, 242, 274, 275), (230, 229, 261, 262), (244, 243, 275, 276), (231, 230, 262, 263), (245, 244, 276, 277), (232, 231, 263, 264), (246, 245, 277, 278), (233, 232, 264, 265), (247, 246, 278, 279), (234, 233, 265, 266), (248, 247, 279, 280), (235, 234, 266, 267), (249, 248, 280, 281), (236, 235, 267, 268), (250, 249, 281, 282), (237, 236, 268, 269), (251, 250, 282, 283), (238, 237, 269, 270), (224, 225, 257, 256), (252, 251, 283, 284), (239, 238, 270, 271), (226, 224, 256, 258), (253, 252, 284, 285), (240, 239, 271, 272), (227, 226, 258, 259), (262, 261, 293, 294), (275, 274, 306, 307), (257, 287, 319, 289), (261, 260, 292, 293), (274, 273, 305, 306), (287, 286, 318, 319), (260, 259, 291, 292), (273, 272, 304, 305), (286, 285, 317, 318), (259, 258, 290, 291), (272, 271, 303, 304), (285, 284, 316, 317), (258, 256, 288, 290), (271, 270, 302, 303), (284, 283, 315, 316), (256, 257, 289, 288), (270, 269, 301, 302), (283, 282, 314, 315), (269, 268, 300, 301), (282, 281, 313, 314), (268, 267, 299, 300), (281, 280, 312, 313), (267, 266, 298, 299), (280, 279, 311, 312), (266, 265, 297, 298), (279, 278, 310, 311), (265, 264, 296, 297), (278, 277, 309, 310), (264, 263, 295, 296), (277, 276, 308, 309), (263, 262, 294, 295), (276, 275, 307, 308), (308, 307, 339, 340), (346, 345, 377, 378), (295, 294, 326, 327), (309, 308, 340, 341), (296, 295, 327, 328), (310, 309, 341, 342), (297, 296, 328, 329), (311, 310, 342, 343), (298, 297, 329, 330), (312, 311, 343, 344), (299, 298, 330, 331), (313, 312, 344, 345), (300, 299, 331, 332), (314, 313, 345, 346), (301, 300, 332, 333), (315, 314, 346, 347), (302, 301, 333, 334), (288, 289, 321, 320), (316, 315, 347, 348), (303, 302, 334, 335), (290, 288, 320, 322), (317, 316, 348, 349), (304, 303, 335, 336), (291, 290, 322, 323), (318, 317, 349, 350), (305, 304, 336, 337), (292, 291, 323, 324), (319, 318, 350, 351), (306, 305, 337, 338), (293, 292, 324, 325), (289, 319, 351, 321), (307, 306, 338, 339), (294, 293, 325, 326), (333, 332, 364, 365), (347, 346, 378, 379), (334, 333, 365, 366), (320, 321, 353, 352), (348, 347, 379, 380), (335, 334, 366, 367), (322, 320, 352, 354), (349, 348, 380, 381), (336, 335, 367, 368), (323, 322, 354, 355), (350, 349, 381, 382), (337, 336, 368, 369), (324, 323, 355, 356), (351, 350, 382, 383), (338, 337, 369, 370), (325, 324, 356, 357), (321, 351, 383, 353), (339, 338, 370, 371), (326, 325, 357, 358), (340, 339, 371, 372), (327, 326, 358, 359), (341, 340, 372, 373), (328, 327, 359, 360), (342, 341, 373, 374), (329, 328, 360, 361), (343, 342, 374, 375), (330, 329, 361, 362), (344, 343, 375, 376), (331, 330, 362, 363), (345, 344, 376, 377), (332, 331, 363, 364), (62, 415, 384, 0), (60, 414, 415, 62), (58, 413, 414, 60), (56, 412, 413, 58), (54, 411, 412, 56), (52, 410, 411, 54), (50, 409, 410, 52), (48, 408, 409, 50), (46, 407, 408, 48), (44, 406, 407, 46), (42, 405, 406, 44), (40, 404, 405, 42), (38, 403, 404, 40), (36, 402, 403, 38), (34, 401, 402, 36), (32, 400, 401, 34), (30, 399, 400, 32), (28, 398, 399, 30), (26, 397, 398, 28), (24, 396, 397, 26), (22, 395, 396, 24), (20, 394, 395, 22), (18, 393, 394, 20), (16, 392, 393, 18), (14, 391, 392, 16), (12, 390, 391, 14), (10, 389, 390, 12), (8, 388, 389, 10), (6, 387, 388, 8), (4, 386, 387, 6), (2, 385, 386, 4), (0, 384, 385, 2)])
me_cylinder.polygons.foreach_set('use_smooth', [True] * 385)
me_cylinder.use_remesh_preserve_volume = False
me_cylinder.use_remesh_preserve_attributes = False
me_cylinder.use_mirror_vertex_groups = False
me_cylinder.update()

# ---- objects
ob_cube_013 = bpy.data.objects.new('Cube.013', me_cube_017)
ob_cube_012 = bpy.data.objects.new('Cube.012', me_cube_015)
ob_cylinder_001 = bpy.data.objects.new('Cylinder.001', me_cylinder_002)
ob_cube_011 = bpy.data.objects.new('Cube.011', me_cube_014)
ob_cube_010 = bpy.data.objects.new('Cube.010', me_cube_013)
ob_cube_009 = bpy.data.objects.new('Cube.009', me_cube_012)
ob_cube_008 = bpy.data.objects.new('Cube.008', me_cube_011)
ob_cube_007 = bpy.data.objects.new('Cube.007', me_cube_010)
ob_cube_006 = bpy.data.objects.new('Cube.006', me_cube_009)
ob_cube_005 = bpy.data.objects.new('Cube.005', me_cube_008)
ob_cube_004 = bpy.data.objects.new('Cube.004', me_cube_007)
ob_cube_003 = bpy.data.objects.new('Cube.003', me_cube_006)
ob_cube_002 = bpy.data.objects.new('Cube.002', me_cube_005)
ob_cube_001 = bpy.data.objects.new('Cube.001', me_cube_004)
ob_cube = bpy.data.objects.new('Cube', me_cube_003)
ob_cylinder = bpy.data.objects.new('Cylinder', me_cylinder)
ob_lamp = bpy.data.objects.new('Lamp', light_lamp)
ob_camera = bpy.data.objects.new('Camera', cam_camera)

# ---- transforms, parenting, visibility, modifiers, constraints
ob_cube_013.location = (-0.9009, 0.111, -0.06657)
ob_cube_013.scale = (0.02226, -0.01501, 0.1042)
ob_cube_013.lineart.crease_threshold = 0.0
ob_cube_012.location = (-0.6692, 0.111, -0.3761)
ob_cube_012.scale = (0.1265, 0.147, 0.3931)
ob_cube_012.lineart.crease_threshold = 0.0
ob_cylinder_001.location = (-3.26, 0.111, 0.3459)
ob_cylinder_001.rotation_euler = (-1.344e-07, 1.571, 0.0)
ob_cylinder_001.scale = (0.2911, 0.2244, 0.4293)
ob_cylinder_001.lineart.crease_threshold = 0.0
ob_cube_011.location = (-0.427, 0.1313, 0.178)
ob_cube_011.scale = (0.02987, 0.01176, 0.1055)
ob_cube_011.lineart.crease_threshold = 0.0
ob_cube_010.location = (-0.5379, 0.1313, 0.1096)
ob_cube_010.rotation_euler = (1.564, 1.508, 1.543)
ob_cube_010.scale = (0.02987, 0.01176, 0.1055)
ob_cube_010.lineart.crease_threshold = 0.0
ob_cube_009.location = (3.191, 0.1313, 0.1466)
ob_cube_009.scale = (0.02987, 0.01176, 0.1055)
ob_cube_009.lineart.crease_threshold = 0.0
ob_cube_008.location = (2.349, 0.1313, 0.1466)
ob_cube_008.scale = (0.02987, 0.01176, 0.1055)
ob_cube_008.lineart.crease_threshold = 0.0
ob_cube_007.location = (0.6637, 0.1313, 0.1096)
ob_cube_007.scale = (0.02987, 0.01176, 0.1055)
ob_cube_007.lineart.crease_threshold = 0.0
ob_cube_006.location = (0.1489, 0.111, 0.6102)
ob_cube_006.scale = (0.2551, 0.3552, 0.08258)
ob_cube_006.lineart.crease_threshold = 0.0
ob_cube_005.location = (0.1489, 0.111, 0.6102)
ob_cube_005.scale = (0.2551, 0.3552, 0.08258)
ob_cube_005.lineart.crease_threshold = 0.0
ob_cube_004.location = (-1.682, 0.111, 0.5895)
ob_cube_004.scale = (0.3058, 0.2217, 0.08258)
ob_cube_004.lineart.crease_threshold = 0.0
ob_cube_003.location = (-1.682, 0.111, 0.5895)
ob_cube_003.scale = (0.3058, 0.2217, 0.08258)
ob_cube_003.lineart.crease_threshold = 0.0
ob_cube_002.location = (-0.4037, 0.111, 0.09827)
ob_cube_002.rotation_euler = (4.663e-15, 0.0002433, 3.269e-11)
ob_cube_002.scale = (-0.07824, 0.1571, 0.06728)
ob_cube_002.lineart.crease_threshold = 0.0
ob_cube_001.location = (-0.6692, 0.111, -0.3761)
ob_cube_001.scale = (0.1265, 0.147, 0.3931)
ob_cube_001.lineart.crease_threshold = 0.0
ob_cube.location = (0.1896, 0.111, -0.312)
ob_cube.scale = (0.1501, 0.1806, 0.2443)
ob_cube.lineart.crease_threshold = 0.0
ob_cylinder.location = (-0.1736, 0.111, 0.3331)
ob_cylinder.rotation_euler = (-1.344e-07, 1.571, 0.0)
ob_cylinder.scale = (0.2574, 0.2574, 3.447)
ob_cylinder.lineart.crease_threshold = 0.0
ob_lamp.location = (4.076, 1.005, 5.904)
ob_lamp.rotation_euler = (0.6503, 0.05522, 1.866)
ob_lamp.lock_rotations_4d = False
ob_lamp.empty_display_type = 'ARROWS'
ob_lamp.color = (0.0, 0.0, 0.0, 0.0)
ob_lamp.lineart.crease_threshold = 0.0
ob_camera.location = (7.481, -6.508, 5.344)
ob_camera.rotation_euler = (1.109, 0.0, 0.8149)
ob_camera.lock_rotations_4d = False
ob_camera.empty_display_type = 'ARROWS'
ob_camera.color = (0.0, 0.0, 0.0, 0.0)
ob_camera.display_type = 'WIRE'
ob_camera.lineart.crease_threshold = 0.0

# ---- collection membership
col_collection_1.objects.link(ob_cube_013)
col_collection_1.objects.link(ob_cube_012)
col_collection_1.objects.link(ob_cylinder_001)
col_collection_1.objects.link(ob_cube_011)
col_collection_1.objects.link(ob_cube_010)
col_collection_1.objects.link(ob_cube_009)
col_collection_1.objects.link(ob_cube_008)
col_collection_1.objects.link(ob_cube_007)
col_collection_1.objects.link(ob_cube_006)
col_collection_1.objects.link(ob_cube_005)
col_collection_1.objects.link(ob_cube_004)
col_collection_1.objects.link(ob_cube_003)
col_collection_1.objects.link(ob_cube_002)
col_collection_1.objects.link(ob_cube_001)
col_collection_1.objects.link(ob_cube)
col_collection_1.objects.link(ob_cylinder)
col_collection_1.objects.link(ob_lamp)
col_collection_1.objects.link(ob_camera)

# ---- scene / render settings (as saved in the file)
scene.camera = ob_camera
scene.frame_start = 1; scene.frame_end = 250; scene.frame_set(1)
scene.render.engine = 'BLENDER_EEVEE_NEXT'
scene.render.resolution_percentage = 50
scene.render.dither_intensity = 0.0
scene.cycles.use_denoising = False
scene.cycles.samples = 128
scene.cycles.sampling_pattern = 'TABULATED_SOBOL'
scene.cycles.use_adaptive_sampling = False
scene.cycles.use_light_tree = False
scene.cycles.blur_glossy = 0.0
scene.cycles.sample_clamp_indirect = 0.0
scene.view_settings.view_transform = 'Standard'
bpy.context.view_layer.update()
